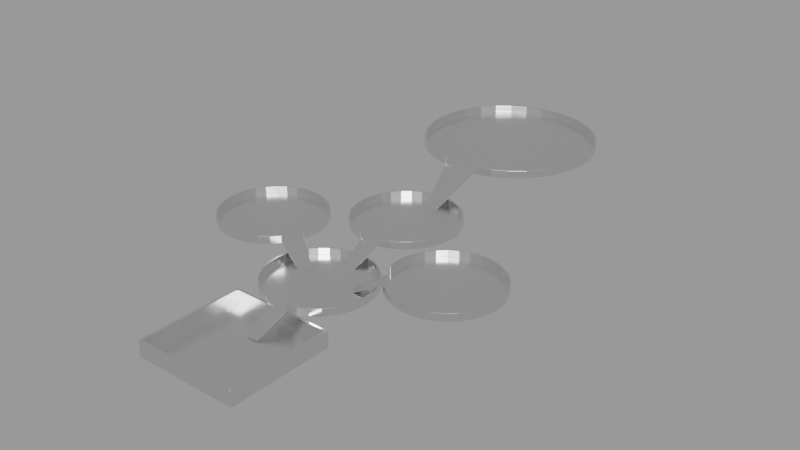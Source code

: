 # Source: demo.blend  (saved by Blender 3.6.11; exported with 4.5.12 LTS)
import bpy
from mathutils import Matrix  # noqa: F401  (used for matrix-valued properties, if any)

bpy.ops.wm.read_factory_settings(use_empty=True)
scene = bpy.context.scene
scene.name = 'Scene.002'

# ---- materials (node trees are filled in below, after node groups)
mat_material = bpy.data.materials.new('Material')
mat_material.use_transparent_shadow = False

# ---- material node trees
mat_material.use_nodes = True; mat_material.node_tree.nodes.clear()
_N = mat_material.node_tree.nodes; _L = mat_material.node_tree.links
n0 = _N.new('ShaderNodeBsdfPrincipled'); n0.name = 'Principled BSDF'; n0.location = (10, 300)
n0.distribution = 'GGX'
n0.subsurface_method = 'RANDOM_WALK_SKIN'
n0.inputs[1].default_value = 1.0
n0.inputs[2].default_value = 0.2414
n0.inputs[3].default_value = 1.45
n0.inputs[27].default_value = (0.0, 0.0, 0.0, 1.0)
n0.inputs[28].default_value = 1.0
n1 = _N.new('ShaderNodeOutputMaterial'); n1.name = 'Material Output'; n1.location = (300, 300)
_L.new(n0.outputs[0], n1.inputs[0])
n1.is_active_output = True

# ---- meshes
me_cylinder = bpy.data.meshes.new('Cylinder')
me_cylinder.from_pydata([(0.0, 1.0, -0.04303), (0.0, 1.0, 0.104), (0.1951, 0.9808, -0.04303), (0.1951, 0.9808, 0.104), (0.3827, 0.9239, -0.04303), (0.3827, 0.9239, 0.104), (0.5556, 0.8315, -0.04303), (0.5556, 0.8315, 0.104), (0.7071, 0.7071, -0.04303), (0.7071, 0.7071, 0.104), (0.8315, 0.5556, -0.04303), (0.8315, 0.5556, 0.104), (0.9239, 0.3827, -0.04303), (0.9239, 0.3827, 0.104), (0.9808, 0.1951, -0.04303), (0.9808, 0.1951, 0.104), (1.0, 0.0, -0.04303), (0.9808, -0.1951, -0.04303), (0.9808, -0.1951, 0.104), (0.9239, -0.3827, -0.04303), (0.9239, -0.3827, 0.104), (0.8315, -0.5556, -0.04303), (0.8315, -0.5556, 0.104), (0.7071, -0.7071, -0.04303), (0.7071, -0.7071, 0.104), (0.5556, -0.8315, -0.04303), (0.5556, -0.8315, 0.104), (0.3827, -0.9239, -0.04303), (0.3827, -0.9239, 0.104), (0.1951, -0.9808, -0.04303), (0.1951, -0.9808, 0.104), (0.0, -1.0, -0.04303), (0.0, -1.0, 0.104), (-0.1951, -0.9808, -0.04303), (-0.1951, -0.9808, 0.104), (-0.3827, -0.9239, -0.04303), (-0.3827, -0.9239, 0.104), (-0.5556, -0.8315, -0.04303), (-0.5556, -0.8315, 0.104), (-0.7071, -0.7071, -0.04303), (-0.7071, -0.7071, 0.104), (-0.8315, -0.5556, -0.04303), (-0.8315, -0.5556, 0.104), (-0.9239, -0.3827, -0.04303), (-0.9239, -0.3827, 0.104), (-0.9808, -0.1951, -0.04303), (-0.9808, -0.1951, 0.104), (-1.0, 0.0, -0.04303), (-1.0, 0.0, 0.104), (-0.9808, 0.1951, -0.04303), (-0.9808, 0.1951, 0.104), (-0.9239, 0.3827, -0.04303), (-0.9239, 0.3827, 0.104), (-0.8315, 0.5556, -0.04303), (-0.8315, 0.5556, 0.104), (-0.7071, 0.7071, -0.04303), (-0.7071, 0.7071, 0.104), (-0.5556, 0.8315, -0.04303), (-0.5556, 0.8315, 0.104), (-0.3827, 0.9239, -0.04303), (-0.3827, 0.9239, 0.104), (-0.1951, 0.9808, -0.04303), (-0.1951, 0.9808, 0.104), (0.1901, 0.9557, 0.104), (3.099e-10, 0.9744, 0.104), (0.3729, 0.9002, 0.104), (0.5413, 0.8102, 0.104), (0.689, 0.689, 0.104), (0.8102, 0.5413, 0.104), (0.9002, 0.3729, 0.104), (0.9557, 0.1901, 0.104), (0.9557, -0.1901, 0.104), (0.9002, -0.3729, 0.104), (0.8102, -0.5413, 0.104), (0.689, -0.689, 0.104), (0.5413, -0.8102, 0.104), (0.3729, -0.9002, 0.104), (0.1901, -0.9557, 0.104), (3.099e-10, -0.9744, 0.104), (-0.1901, -0.9557, 0.104), (-0.3729, -0.9002, 0.104), (-0.5413, -0.8102, 0.104), (-0.689, -0.689, 0.104), (-0.8102, -0.5413, 0.104), (-0.9002, -0.3729, 0.104), (-0.9557, -0.1901, 0.104), (-0.9744, 3.814e-10, 0.104), (-0.9557, 0.1901, 0.104), (-0.9002, 0.3729, 0.104), (-0.8102, 0.5413, 0.104), (-0.689, 0.689, 0.104), (-0.5413, 0.8102, 0.104), (-0.3729, 0.9002, 0.104), (-0.1901, 0.9557, 0.104), (0.1901, 0.9557, -0.02221), (3.099e-10, 0.9744, -0.02221), (0.3729, 0.9002, -0.02221), (0.5413, 0.8102, -0.02221), (0.689, 0.689, -0.02221), (0.8102, 0.5413, -0.02221), (0.9002, 0.3729, -0.02221), (0.9557, 0.1901, -0.02221), (0.9744, 3.814e-10, -0.02221), (0.9557, -0.1901, -0.02221), (0.9002, -0.3729, -0.02221), (0.8102, -0.5413, -0.02221), (0.689, -0.689, -0.02221), (0.5413, -0.8102, -0.02221), (0.3729, -0.9002, -0.02221), (0.1901, -0.9557, -0.02221), (3.099e-10, -0.9744, -0.02221), (-0.1901, -0.9557, -0.02221), (-0.3729, -0.9002, -0.02221), (-0.5413, -0.8102, -0.02221), (-0.689, -0.689, -0.02221), (-0.8102, -0.5413, -0.02221), (-0.9002, -0.3729, -0.02221), (-0.9557, -0.1901, -0.02221), (-0.9744, 3.814e-10, -0.02221), (-0.9557, 0.1901, -0.02221), (-0.9002, 0.3729, -0.02221), (-0.8102, 0.5413, -0.02221), (-0.689, 0.689, -0.02221), (-0.5413, 0.8102, -0.02221), (-0.3729, 0.9002, -0.02221), (-0.1901, 0.9557, -0.02221), (1.54, 0.1213, -0.3108), (1.549, 0.0, -0.3185), (1.54, -0.1213, -0.3108), (1.536, 0.1182, -0.2908), (1.545, 2.371e-10, -0.2983), (1.536, -0.1182, -0.2908)], [], [(0, 1, 3, 2), (2, 3, 5, 4), (4, 5, 7, 6), (6, 7, 9, 8), (8, 9, 11, 10), (10, 11, 13, 12), (12, 13, 15, 14), (17, 18, 20, 19), (19, 20, 22, 21), (21, 22, 24, 23), (23, 24, 26, 25), (25, 26, 28, 27), (27, 28, 30, 29), (29, 30, 32, 31), (31, 32, 34, 33), (33, 34, 36, 35), (35, 36, 38, 37), (37, 38, 40, 39), (39, 40, 42, 41), (41, 42, 44, 43), (43, 44, 46, 45), (45, 46, 48, 47), (47, 48, 50, 49), (49, 50, 52, 51), (51, 52, 54, 53), (53, 54, 56, 55), (55, 56, 58, 57), (57, 58, 60, 59), (9, 7, 66, 67), (59, 60, 62, 61), (61, 62, 1, 0), (0, 2, 4, 6, 8, 10, 12, 14, 16, 17, 19, 21, 23, 25, 27, 29, 31, 33, 35, 37, 39, 41, 43, 45, 47, 49, 51, 53, 55, 57, 59, 61), (26, 24, 74, 75), (44, 42, 83, 84), (62, 60, 92, 93), (36, 34, 79, 80), (54, 52, 88, 89), (11, 9, 67, 68), (28, 26, 75, 76), (46, 44, 84, 85), (3, 1, 64, 63), (1, 62, 93, 64), (20, 18, 71, 72), (38, 36, 80, 81), (56, 54, 89, 90), (13, 11, 68, 69), (30, 28, 76, 77), (48, 46, 85, 86), (5, 3, 63, 65), (22, 20, 72, 73), (40, 38, 81, 82), (58, 56, 90, 91), (15, 13, 69, 70), (32, 30, 77, 78), (50, 48, 86, 87), (7, 5, 65, 66), (24, 22, 73, 74), (42, 40, 82, 83), (60, 58, 91, 92), (34, 32, 78, 79), (52, 50, 87, 88), (94, 95, 125, 124, 123, 122, 121, 120, 119, 118, 117, 116, 115, 114, 113, 112, 111, 110, 109, 108, 107, 106, 105, 104, 103, 102, 101, 100, 99, 98, 97, 96), (85, 84, 116, 117), (72, 71, 103, 104), (86, 85, 117, 118), (73, 72, 104, 105), (87, 86, 118, 119), (74, 73, 105, 106), (88, 87, 119, 120), (75, 74, 106, 107), (89, 88, 120, 121), (76, 75, 107, 108), (63, 64, 95, 94), (90, 89, 121, 122), (77, 76, 108, 109), (65, 63, 94, 96), (91, 90, 122, 123), (78, 77, 109, 110), (66, 65, 96, 97), (92, 91, 123, 124), (79, 78, 110, 111), (67, 66, 97, 98), (93, 92, 124, 125), (80, 79, 111, 112), (68, 67, 98, 99), (64, 93, 125, 95), (81, 80, 112, 113), (69, 68, 99, 100), (82, 81, 113, 114), (70, 69, 100, 101), (83, 82, 114, 115), (84, 83, 115, 116), (15, 70, 101, 14), (18, 17, 103, 71), (17, 16, 127, 128), (126, 129, 130, 131, 128, 127), (14, 101, 129, 126), (102, 103, 131, 130), (16, 14, 126, 127), (103, 17, 128, 131), (101, 102, 130, 129)])
_uv = me_cylinder.uv_layers.new(name='UVMap')
_uv.uv.foreach_set('vector', [1.0, 0.5, 1.0, 1.0, 0.9688, 1.0, 0.9688, 0.5, 0.9688, 0.5, 0.9688, 1.0, 0.9375, 1.0, 0.9375, 0.5, 0.9375, 0.5, 0.9375, 1.0, 0.9062, 1.0, 0.9062, 0.5, 0.9062, 0.5, 0.9062, 1.0, 0.875, 1.0, 0.875, 0.5, 0.875, 0.5, 0.875, 1.0, 0.8438, 1.0, 0.8438, 0.5, 0.8438, 0.5, 0.8438, 1.0, 0.8125, 1.0, 0.8125, 0.5, 0.8125, 0.5, 0.8125, 1.0, 0.7812, 1.0, 0.7812, 0.5, 0.7188, 0.5, 0.7188, 1.0, 0.6875, 1.0, 0.6875, 0.5, 0.6875, 0.5, 0.6875, 1.0, 0.6562, 1.0, 0.6562, 0.5, 0.6562, 0.5, 0.6562, 1.0, 0.625, 1.0, 0.625, 0.5, 0.625, 0.5, 0.625, 1.0, 0.5938, 1.0, 0.5938, 0.5, 0.5938, 0.5, 0.5938, 1.0, 0.5625, 1.0, 0.5625, 0.5, 0.5625, 0.5, 0.5625, 1.0, 0.5312, 1.0, 0.5312, 0.5, 0.5312, 0.5, 0.5312, 1.0, 0.5, 1.0, 0.5, 0.5, 0.5, 0.5, 0.5, 1.0, 0.4688, 1.0, 0.4688, 0.5, 0.4688, 0.5, 0.4688, 1.0, 0.4375, 1.0, 0.4375, 0.5, 0.4375, 0.5, 0.4375, 1.0, 0.4062, 1.0, 0.4062, 0.5, 0.4062, 0.5, 0.4062, 1.0, 0.375, 1.0, 0.375, 0.5, 0.375, 0.5, 0.375, 1.0, 0.3438, 1.0, 0.3438, 0.5, 0.3438, 0.5, 0.3438, 1.0, 0.3125, 1.0, 0.3125, 0.5, 0.3125, 0.5, 0.3125, 1.0, 0.2812, 1.0, 0.2812, 0.5, 0.2812, 0.5, 0.2812, 1.0, 0.25, 1.0, 0.25, 0.5, 0.25, 0.5, 0.25, 1.0, 0.2188, 1.0, 0.2188, 0.5, 0.2188, 0.5, 0.2188, 1.0, 0.1875, 1.0, 0.1875, 0.5, 0.1875, 0.5, 0.1875, 1.0, 0.1562, 1.0, 0.1562, 0.5, 0.1562, 0.5, 0.1562, 1.0, 0.125, 1.0, 0.125, 0.5, 0.125, 0.5, 0.125, 1.0, 0.09375, 1.0, 0.09375, 0.5, 0.09375, 0.5, 0.09375, 1.0, 0.0625, 1.0, 0.0625, 0.5, 0.875, 1.0, 0.9062, 1.0, 0.9062, 1.0, 0.875, 1.0, 0.0625, 0.5, 0.0625, 1.0, 0.03125, 1.0, 0.03125, 0.5, 0.03125, 0.5, 0.03125, 1.0, 0.0, 1.0, 0.0, 0.5, 0.75, 0.49, 0.7968, 0.4854, 0.8418, 0.4717, 0.8833, 0.4496, 0.9197, 0.4197, 0.9496, 0.3833, 0.9717, 0.3418, 0.9854, 0.2968, 0.99, 0.25, 0.9854, 0.2032, 0.9717, 0.1582, 0.9496, 0.1167, 0.9197, 0.08029, 0.8833, 0.05045, 0.8418, 0.02827, 0.7968, 0.01461, 0.75, 0.01, 0.7032, 0.01461, 0.6582, 0.02827, 0.6167, 0.05045, 0.5803, 0.08029, 0.5504, 0.1167, 0.5283, 0.1582, 0.5146, 0.2032, 0.51, 0.25, 0.5146, 0.2968, 0.5283, 0.3418, 0.5504, 0.3833, 0.5803, 0.4197, 0.6167, 0.4496, 0.6582, 0.4717, 0.7032, 0.4854, 0.5938, 1.0, 0.625, 1.0, 0.625, 1.0, 0.5938, 1.0, 0.3125, 1.0, 0.3438, 1.0, 0.3438, 1.0, 0.3125, 1.0, 0.03125, 1.0, 0.0625, 1.0, 0.0625, 1.0, 0.03125, 1.0, 0.4375, 1.0, 0.4688, 1.0, 0.4688, 1.0, 0.4375, 1.0, 0.1562, 1.0, 0.1875, 1.0, 0.1875, 1.0, 0.1562, 1.0, 0.8438, 1.0, 0.875, 1.0, 0.875, 1.0, 0.8438, 1.0, 0.5625, 1.0, 0.5938, 1.0, 0.5938, 1.0, 0.5625, 1.0, 0.2812, 1.0, 0.3125, 1.0, 0.3125, 1.0, 0.2812, 1.0, 0.9688, 1.0, 1.0, 1.0, 1.0, 1.0, 0.9688, 1.0, 0.0, 1.0, 0.03125, 1.0, 0.03125, 1.0, 0.0, 1.0, 0.6875, 1.0, 0.7188, 1.0, 0.7188, 1.0, 0.6875, 1.0, 0.4062, 1.0, 0.4375, 1.0, 0.4375, 1.0, 0.4062, 1.0, 0.125, 1.0, 0.1562, 1.0, 0.1562, 1.0, 0.125, 1.0, 0.8125, 1.0, 0.8438, 1.0, 0.8438, 1.0, 0.8125, 1.0, 0.5312, 1.0, 0.5625, 1.0, 0.5625, 1.0, 0.5312, 1.0, 0.25, 1.0, 0.2812, 1.0, 0.2812, 1.0, 0.25, 1.0, 0.9375, 1.0, 0.9688, 1.0, 0.9688, 1.0, 0.9375, 1.0, 0.6562, 1.0, 0.6875, 1.0, 0.6875, 1.0, 0.6562, 1.0, 0.375, 1.0, 0.4062, 1.0, 0.4062, 1.0, 0.375, 1.0, 0.09375, 1.0, 0.125, 1.0, 0.125, 1.0, 0.09375, 1.0, 0.7812, 1.0, 0.8125, 1.0, 0.8125, 1.0, 0.7812, 1.0, 0.5, 1.0, 0.5312, 1.0, 0.5312, 1.0, 0.5, 1.0, 0.2188, 1.0, 0.25, 1.0, 0.25, 1.0, 0.2188, 1.0, 0.9062, 1.0, 0.9375, 1.0, 0.9375, 1.0, 0.9062, 1.0, 0.625, 1.0, 0.6562, 1.0, 0.6562, 1.0, 0.625, 1.0, 0.3438, 1.0, 0.375, 1.0, 0.375, 1.0, 0.3438, 1.0, 0.0625, 1.0, 0.09375, 1.0, 0.09375, 1.0, 0.0625, 1.0, 0.4688, 1.0, 0.5, 1.0, 0.5, 1.0, 0.4688, 1.0, 0.1875, 1.0, 0.2188, 1.0, 0.2188, 1.0, 0.1875, 1.0, 0.2968, 0.4854, 0.25, 0.49, 0.2032, 0.4854, 0.1582, 0.4717, 0.1167, 0.4496, 0.08029, 0.4197, 0.05045, 0.3833, 0.02827, 0.3418, 0.01461, 0.2968, 0.01, 0.25, 0.01461, 0.2032, 0.02827, 0.1582, 0.05045, 0.1167, 0.08029, 0.08029, 0.1167, 0.05045, 0.1582, 0.02827, 0.2032, 0.01461, 0.25, 0.01, 0.2968, 0.01461, 0.3418, 0.02827, 0.3833, 0.05045, 0.4197, 0.08029, 0.4496, 0.1167, 0.4717, 0.1582, 0.4854, 0.2032, 0.49, 0.25, 0.4854, 0.2968, 0.4717, 0.3418, 0.4496, 0.3833, 0.4197, 0.4197, 0.3833, 0.4496, 0.3418, 0.4717, 0.2812, 1.0, 0.3125, 1.0, 0.3125, 1.0, 0.2812, 1.0, 0.6875, 1.0, 0.7188, 1.0, 0.7188, 1.0, 0.6875, 1.0, 0.25, 1.0, 0.2812, 1.0, 0.2812, 1.0, 0.25, 1.0, 0.6562, 1.0, 0.6875, 1.0, 0.6875, 1.0, 0.6562, 1.0, 0.2188, 1.0, 0.25, 1.0, 0.25, 1.0, 0.2188, 1.0, 0.625, 1.0, 0.6562, 1.0, 0.6562, 1.0, 0.625, 1.0, 0.1875, 1.0, 0.2188, 1.0, 0.2188, 1.0, 0.1875, 1.0, 0.5938, 1.0, 0.625, 1.0, 0.625, 1.0, 0.5938, 1.0, 0.1562, 1.0, 0.1875, 1.0, 0.1875, 1.0, 0.1562, 1.0, 0.5625, 1.0, 0.5938, 1.0, 0.5938, 1.0, 0.5625, 1.0, 0.9688, 1.0, 1.0, 1.0, 1.0, 1.0, 0.9688, 1.0, 0.125, 1.0, 0.1562, 1.0, 0.1562, 1.0, 0.125, 1.0, 0.5312, 1.0, 0.5625, 1.0, 0.5625, 1.0, 0.5312, 1.0, 0.9375, 1.0, 0.9688, 1.0, 0.9688, 1.0, 0.9375, 1.0, 0.09375, 1.0, 0.125, 1.0, 0.125, 1.0, 0.09375, 1.0, 0.5, 1.0, 0.5312, 1.0, 0.5312, 1.0, 0.5, 1.0, 0.9062, 1.0, 0.9375, 1.0, 0.9375, 1.0, 0.9062, 1.0, 0.0625, 1.0, 0.09375, 1.0, 0.09375, 1.0, 0.0625, 1.0, 0.4688, 1.0, 0.5, 1.0, 0.5, 1.0, 0.4688, 1.0, 0.875, 1.0, 0.9062, 1.0, 0.9062, 1.0, 0.875, 1.0, 0.03125, 1.0, 0.0625, 1.0, 0.0625, 1.0, 0.03125, 1.0, 0.4375, 1.0, 0.4688, 1.0, 0.4688, 1.0, 0.4375, 1.0, 0.8438, 1.0, 0.875, 1.0, 0.875, 1.0, 0.8438, 1.0, 0.0, 1.0, 0.03125, 1.0, 0.03125, 1.0, 0.0, 1.0, 0.4062, 1.0, 0.4375, 1.0, 0.4375, 1.0, 0.4062, 1.0, 0.8125, 1.0, 0.8438, 1.0, 0.8438, 1.0, 0.8125, 1.0, 0.375, 1.0, 0.4062, 1.0, 0.4062, 1.0, 0.375, 1.0, 0.7812, 1.0, 0.8125, 1.0, 0.8125, 1.0, 0.7812, 1.0, 0.3438, 1.0, 0.375, 1.0, 0.375, 1.0, 0.3438, 1.0, 0.3125, 1.0, 0.3438, 1.0, 0.3438, 1.0, 0.3125, 1.0, 0.7812, 1.0, 0.7812, 1.0, 0.7812, 1.0, 0.7812, 0.5, 0.7188, 1.0, 0.7188, 0.5, 0.7188, 1.0, 0.7188, 1.0, 0.9854, 0.2032, 0.99, 0.25, 0.99, 0.25, 0.9854, 0.2032, 0.7812, 0.5, 0.7812, 1.0, 0.49, 0.25, 0.4854, 0.2032, 0.7188, 0.5, 0.99, 0.25, 0.7812, 0.5, 0.7812, 1.0, 0.7812, 1.0, 0.7812, 0.5, 0.49, 0.25, 0.4854, 0.2032, 0.4854, 0.2032, 0.49, 0.25, 0.99, 0.25, 0.9854, 0.2968, 0.9854, 0.2968, 0.99, 0.25, 0.7188, 1.0, 0.7188, 0.5, 0.7188, 0.5, 0.7188, 1.0, 0.4854, 0.2968, 0.49, 0.25, 0.49, 0.25, 0.4854, 0.2968])
me_cylinder.materials.append(mat_material)
me_cylinder.update()
me_cylinder_001 = bpy.data.meshes.new('Cylinder.001')
me_cylinder_001.from_pydata([(0.0, 1.0, -0.04303), (0.0, 1.0, 0.104), (0.1951, 0.9808, -0.04303), (0.1951, 0.9808, 0.104), (0.3827, 0.9239, -0.04303), (0.3827, 0.9239, 0.104), (0.5556, 0.8315, -0.04303), (0.5556, 0.8315, 0.104), (0.7071, 0.7071, -0.04303), (0.7071, 0.7071, 0.104), (0.8315, 0.5556, -0.04303), (0.8315, 0.5556, 0.104), (0.9239, 0.3827, -0.04303), (0.9239, 0.3827, 0.104), (0.9808, 0.1951, -0.04303), (0.9808, 0.1951, 0.104), (1.0, 0.0, -0.04303), (0.9808, -0.1951, -0.04303), (0.9808, -0.1951, 0.104), (0.9239, -0.3827, -0.04303), (0.9239, -0.3827, 0.104), (0.8315, -0.5556, -0.04303), (0.8315, -0.5556, 0.104), (0.7071, -0.7071, -0.04303), (0.7071, -0.7071, 0.104), (0.5556, -0.8315, -0.04303), (0.5556, -0.8315, 0.104), (0.3827, -0.9239, -0.04303), (0.3827, -0.9239, 0.104), (0.1951, -0.9808, -0.04303), (0.1951, -0.9808, 0.104), (0.0, -1.0, -0.04303), (0.0, -1.0, 0.104), (-0.1951, -0.9808, -0.04303), (-0.1951, -0.9808, 0.104), (-0.3827, -0.9239, -0.04303), (-0.3827, -0.9239, 0.104), (-0.5556, -0.8315, -0.04303), (-0.5556, -0.8315, 0.104), (-0.7071, -0.7071, -0.04303), (-0.7071, -0.7071, 0.104), (-0.8315, -0.5556, -0.04303), (-0.8315, -0.5556, 0.104), (-0.9239, -0.3827, -0.04303), (-0.9239, -0.3827, 0.104), (-0.9808, -0.1951, -0.04303), (-0.9808, -0.1951, 0.104), (-1.0, 0.0, -0.04303), (-1.0, 0.0, 0.104), (-0.9808, 0.1951, -0.04303), (-0.9808, 0.1951, 0.104), (-0.9239, 0.3827, -0.04303), (-0.9239, 0.3827, 0.104), (-0.8315, 0.5556, -0.04303), (-0.8315, 0.5556, 0.104), (-0.7071, 0.7071, -0.04303), (-0.7071, 0.7071, 0.104), (-0.5556, 0.8315, -0.04303), (-0.5556, 0.8315, 0.104), (-0.3827, 0.9239, -0.04303), (-0.3827, 0.9239, 0.104), (-0.1951, 0.9808, -0.04303), (-0.1951, 0.9808, 0.104), (0.1901, 0.9557, 0.104), (3.099e-10, 0.9744, 0.104), (0.3729, 0.9002, 0.104), (0.5413, 0.8102, 0.104), (0.689, 0.689, 0.104), (0.8102, 0.5413, 0.104), (0.9002, 0.3729, 0.104), (0.9557, 0.1901, 0.104), (0.9557, -0.1901, 0.104), (0.9002, -0.3729, 0.104), (0.8102, -0.5413, 0.104), (0.689, -0.689, 0.104), (0.5413, -0.8102, 0.104), (0.3729, -0.9002, 0.104), (0.1901, -0.9557, 0.104), (3.099e-10, -0.9744, 0.104), (-0.1901, -0.9557, 0.104), (-0.3729, -0.9002, 0.104), (-0.5413, -0.8102, 0.104), (-0.689, -0.689, 0.104), (-0.8102, -0.5413, 0.104), (-0.9002, -0.3729, 0.104), (-0.9557, -0.1901, 0.104), (-0.9744, 3.814e-10, 0.104), (-0.9557, 0.1901, 0.104), (-0.9002, 0.3729, 0.104), (-0.8102, 0.5413, 0.104), (-0.689, 0.689, 0.104), (-0.5413, 0.8102, 0.104), (-0.3729, 0.9002, 0.104), (-0.1901, 0.9557, 0.104), (0.1901, 0.9557, -0.02221), (3.099e-10, 0.9744, -0.02221), (0.3729, 0.9002, -0.02221), (0.5413, 0.8102, -0.02221), (0.689, 0.689, -0.02221), (0.8102, 0.5413, -0.02221), (0.9002, 0.3729, -0.02221), (0.9557, 0.1901, -0.02221), (0.9744, 3.814e-10, -0.02221), (0.9557, -0.1901, -0.02221), (0.9002, -0.3729, -0.02221), (0.8102, -0.5413, -0.02221), (0.689, -0.689, -0.02221), (0.5413, -0.8102, -0.02221), (0.3729, -0.9002, -0.02221), (0.1901, -0.9557, -0.02221), (3.099e-10, -0.9744, -0.02221), (-0.1901, -0.9557, -0.02221), (-0.3729, -0.9002, -0.02221), (-0.5413, -0.8102, -0.02221), (-0.689, -0.689, -0.02221), (-0.8102, -0.5413, -0.02221), (-0.9002, -0.3729, -0.02221), (-0.9557, -0.1901, -0.02221), (-0.9744, 3.814e-10, -0.02221), (-0.9557, 0.1901, -0.02221), (-0.9002, 0.3729, -0.02221), (-0.8102, 0.5413, -0.02221), (-0.689, 0.689, -0.02221), (-0.5413, 0.8102, -0.02221), (-0.3729, 0.9002, -0.02221), (-0.1901, 0.9557, -0.02221), (1.54, 0.1213, -0.3108), (1.549, 0.0, -0.3185), (1.54, -0.1213, -0.3108), (1.536, 0.1182, -0.2908), (1.545, 2.371e-10, -0.2983), (1.536, -0.1182, -0.2908)], [], [(0, 1, 3, 2), (2, 3, 5, 4), (4, 5, 7, 6), (6, 7, 9, 8), (8, 9, 11, 10), (10, 11, 13, 12), (12, 13, 15, 14), (17, 18, 20, 19), (19, 20, 22, 21), (21, 22, 24, 23), (23, 24, 26, 25), (25, 26, 28, 27), (27, 28, 30, 29), (29, 30, 32, 31), (31, 32, 34, 33), (33, 34, 36, 35), (35, 36, 38, 37), (37, 38, 40, 39), (39, 40, 42, 41), (41, 42, 44, 43), (43, 44, 46, 45), (45, 46, 48, 47), (47, 48, 50, 49), (49, 50, 52, 51), (51, 52, 54, 53), (53, 54, 56, 55), (55, 56, 58, 57), (57, 58, 60, 59), (9, 7, 66, 67), (59, 60, 62, 61), (61, 62, 1, 0), (0, 2, 4, 6, 8, 10, 12, 14, 16, 17, 19, 21, 23, 25, 27, 29, 31, 33, 35, 37, 39, 41, 43, 45, 47, 49, 51, 53, 55, 57, 59, 61), (26, 24, 74, 75), (44, 42, 83, 84), (62, 60, 92, 93), (36, 34, 79, 80), (54, 52, 88, 89), (11, 9, 67, 68), (28, 26, 75, 76), (46, 44, 84, 85), (3, 1, 64, 63), (1, 62, 93, 64), (20, 18, 71, 72), (38, 36, 80, 81), (56, 54, 89, 90), (13, 11, 68, 69), (30, 28, 76, 77), (48, 46, 85, 86), (5, 3, 63, 65), (22, 20, 72, 73), (40, 38, 81, 82), (58, 56, 90, 91), (15, 13, 69, 70), (32, 30, 77, 78), (50, 48, 86, 87), (7, 5, 65, 66), (24, 22, 73, 74), (42, 40, 82, 83), (60, 58, 91, 92), (34, 32, 78, 79), (52, 50, 87, 88), (94, 95, 125, 124, 123, 122, 121, 120, 119, 118, 117, 116, 115, 114, 113, 112, 111, 110, 109, 108, 107, 106, 105, 104, 103, 102, 101, 100, 99, 98, 97, 96), (85, 84, 116, 117), (72, 71, 103, 104), (86, 85, 117, 118), (73, 72, 104, 105), (87, 86, 118, 119), (74, 73, 105, 106), (88, 87, 119, 120), (75, 74, 106, 107), (89, 88, 120, 121), (76, 75, 107, 108), (63, 64, 95, 94), (90, 89, 121, 122), (77, 76, 108, 109), (65, 63, 94, 96), (91, 90, 122, 123), (78, 77, 109, 110), (66, 65, 96, 97), (92, 91, 123, 124), (79, 78, 110, 111), (67, 66, 97, 98), (93, 92, 124, 125), (80, 79, 111, 112), (68, 67, 98, 99), (64, 93, 125, 95), (81, 80, 112, 113), (69, 68, 99, 100), (82, 81, 113, 114), (70, 69, 100, 101), (83, 82, 114, 115), (84, 83, 115, 116), (15, 70, 101, 14), (18, 17, 103, 71), (17, 16, 127, 128), (126, 129, 130, 131, 128, 127), (14, 101, 129, 126), (102, 103, 131, 130), (16, 14, 126, 127), (103, 17, 128, 131), (101, 102, 130, 129)])
_uv = me_cylinder_001.uv_layers.new(name='UVMap')
_uv.uv.foreach_set('vector', [1.0, 0.5, 1.0, 1.0, 0.9688, 1.0, 0.9688, 0.5, 0.9688, 0.5, 0.9688, 1.0, 0.9375, 1.0, 0.9375, 0.5, 0.9375, 0.5, 0.9375, 1.0, 0.9062, 1.0, 0.9062, 0.5, 0.9062, 0.5, 0.9062, 1.0, 0.875, 1.0, 0.875, 0.5, 0.875, 0.5, 0.875, 1.0, 0.8438, 1.0, 0.8438, 0.5, 0.8438, 0.5, 0.8438, 1.0, 0.8125, 1.0, 0.8125, 0.5, 0.8125, 0.5, 0.8125, 1.0, 0.7812, 1.0, 0.7812, 0.5, 0.7188, 0.5, 0.7188, 1.0, 0.6875, 1.0, 0.6875, 0.5, 0.6875, 0.5, 0.6875, 1.0, 0.6562, 1.0, 0.6562, 0.5, 0.6562, 0.5, 0.6562, 1.0, 0.625, 1.0, 0.625, 0.5, 0.625, 0.5, 0.625, 1.0, 0.5938, 1.0, 0.5938, 0.5, 0.5938, 0.5, 0.5938, 1.0, 0.5625, 1.0, 0.5625, 0.5, 0.5625, 0.5, 0.5625, 1.0, 0.5312, 1.0, 0.5312, 0.5, 0.5312, 0.5, 0.5312, 1.0, 0.5, 1.0, 0.5, 0.5, 0.5, 0.5, 0.5, 1.0, 0.4688, 1.0, 0.4688, 0.5, 0.4688, 0.5, 0.4688, 1.0, 0.4375, 1.0, 0.4375, 0.5, 0.4375, 0.5, 0.4375, 1.0, 0.4062, 1.0, 0.4062, 0.5, 0.4062, 0.5, 0.4062, 1.0, 0.375, 1.0, 0.375, 0.5, 0.375, 0.5, 0.375, 1.0, 0.3438, 1.0, 0.3438, 0.5, 0.3438, 0.5, 0.3438, 1.0, 0.3125, 1.0, 0.3125, 0.5, 0.3125, 0.5, 0.3125, 1.0, 0.2812, 1.0, 0.2812, 0.5, 0.2812, 0.5, 0.2812, 1.0, 0.25, 1.0, 0.25, 0.5, 0.25, 0.5, 0.25, 1.0, 0.2188, 1.0, 0.2188, 0.5, 0.2188, 0.5, 0.2188, 1.0, 0.1875, 1.0, 0.1875, 0.5, 0.1875, 0.5, 0.1875, 1.0, 0.1562, 1.0, 0.1562, 0.5, 0.1562, 0.5, 0.1562, 1.0, 0.125, 1.0, 0.125, 0.5, 0.125, 0.5, 0.125, 1.0, 0.09375, 1.0, 0.09375, 0.5, 0.09375, 0.5, 0.09375, 1.0, 0.0625, 1.0, 0.0625, 0.5, 0.875, 1.0, 0.9062, 1.0, 0.9062, 1.0, 0.875, 1.0, 0.0625, 0.5, 0.0625, 1.0, 0.03125, 1.0, 0.03125, 0.5, 0.03125, 0.5, 0.03125, 1.0, 0.0, 1.0, 0.0, 0.5, 0.75, 0.49, 0.7968, 0.4854, 0.8418, 0.4717, 0.8833, 0.4496, 0.9197, 0.4197, 0.9496, 0.3833, 0.9717, 0.3418, 0.9854, 0.2968, 0.99, 0.25, 0.9854, 0.2032, 0.9717, 0.1582, 0.9496, 0.1167, 0.9197, 0.08029, 0.8833, 0.05045, 0.8418, 0.02827, 0.7968, 0.01461, 0.75, 0.01, 0.7032, 0.01461, 0.6582, 0.02827, 0.6167, 0.05045, 0.5803, 0.08029, 0.5504, 0.1167, 0.5283, 0.1582, 0.5146, 0.2032, 0.51, 0.25, 0.5146, 0.2968, 0.5283, 0.3418, 0.5504, 0.3833, 0.5803, 0.4197, 0.6167, 0.4496, 0.6582, 0.4717, 0.7032, 0.4854, 0.5938, 1.0, 0.625, 1.0, 0.625, 1.0, 0.5938, 1.0, 0.3125, 1.0, 0.3438, 1.0, 0.3438, 1.0, 0.3125, 1.0, 0.03125, 1.0, 0.0625, 1.0, 0.0625, 1.0, 0.03125, 1.0, 0.4375, 1.0, 0.4688, 1.0, 0.4688, 1.0, 0.4375, 1.0, 0.1562, 1.0, 0.1875, 1.0, 0.1875, 1.0, 0.1562, 1.0, 0.8438, 1.0, 0.875, 1.0, 0.875, 1.0, 0.8438, 1.0, 0.5625, 1.0, 0.5938, 1.0, 0.5938, 1.0, 0.5625, 1.0, 0.2812, 1.0, 0.3125, 1.0, 0.3125, 1.0, 0.2812, 1.0, 0.9688, 1.0, 1.0, 1.0, 1.0, 1.0, 0.9688, 1.0, 0.0, 1.0, 0.03125, 1.0, 0.03125, 1.0, 0.0, 1.0, 0.6875, 1.0, 0.7188, 1.0, 0.7188, 1.0, 0.6875, 1.0, 0.4062, 1.0, 0.4375, 1.0, 0.4375, 1.0, 0.4062, 1.0, 0.125, 1.0, 0.1562, 1.0, 0.1562, 1.0, 0.125, 1.0, 0.8125, 1.0, 0.8438, 1.0, 0.8438, 1.0, 0.8125, 1.0, 0.5312, 1.0, 0.5625, 1.0, 0.5625, 1.0, 0.5312, 1.0, 0.25, 1.0, 0.2812, 1.0, 0.2812, 1.0, 0.25, 1.0, 0.9375, 1.0, 0.9688, 1.0, 0.9688, 1.0, 0.9375, 1.0, 0.6562, 1.0, 0.6875, 1.0, 0.6875, 1.0, 0.6562, 1.0, 0.375, 1.0, 0.4062, 1.0, 0.4062, 1.0, 0.375, 1.0, 0.09375, 1.0, 0.125, 1.0, 0.125, 1.0, 0.09375, 1.0, 0.7812, 1.0, 0.8125, 1.0, 0.8125, 1.0, 0.7812, 1.0, 0.5, 1.0, 0.5312, 1.0, 0.5312, 1.0, 0.5, 1.0, 0.2188, 1.0, 0.25, 1.0, 0.25, 1.0, 0.2188, 1.0, 0.9062, 1.0, 0.9375, 1.0, 0.9375, 1.0, 0.9062, 1.0, 0.625, 1.0, 0.6562, 1.0, 0.6562, 1.0, 0.625, 1.0, 0.3438, 1.0, 0.375, 1.0, 0.375, 1.0, 0.3438, 1.0, 0.0625, 1.0, 0.09375, 1.0, 0.09375, 1.0, 0.0625, 1.0, 0.4688, 1.0, 0.5, 1.0, 0.5, 1.0, 0.4688, 1.0, 0.1875, 1.0, 0.2188, 1.0, 0.2188, 1.0, 0.1875, 1.0, 0.2968, 0.4854, 0.25, 0.49, 0.2032, 0.4854, 0.1582, 0.4717, 0.1167, 0.4496, 0.08029, 0.4197, 0.05045, 0.3833, 0.02827, 0.3418, 0.01461, 0.2968, 0.01, 0.25, 0.01461, 0.2032, 0.02827, 0.1582, 0.05045, 0.1167, 0.08029, 0.08029, 0.1167, 0.05045, 0.1582, 0.02827, 0.2032, 0.01461, 0.25, 0.01, 0.2968, 0.01461, 0.3418, 0.02827, 0.3833, 0.05045, 0.4197, 0.08029, 0.4496, 0.1167, 0.4717, 0.1582, 0.4854, 0.2032, 0.49, 0.25, 0.4854, 0.2968, 0.4717, 0.3418, 0.4496, 0.3833, 0.4197, 0.4197, 0.3833, 0.4496, 0.3418, 0.4717, 0.2812, 1.0, 0.3125, 1.0, 0.3125, 1.0, 0.2812, 1.0, 0.6875, 1.0, 0.7188, 1.0, 0.7188, 1.0, 0.6875, 1.0, 0.25, 1.0, 0.2812, 1.0, 0.2812, 1.0, 0.25, 1.0, 0.6562, 1.0, 0.6875, 1.0, 0.6875, 1.0, 0.6562, 1.0, 0.2188, 1.0, 0.25, 1.0, 0.25, 1.0, 0.2188, 1.0, 0.625, 1.0, 0.6562, 1.0, 0.6562, 1.0, 0.625, 1.0, 0.1875, 1.0, 0.2188, 1.0, 0.2188, 1.0, 0.1875, 1.0, 0.5938, 1.0, 0.625, 1.0, 0.625, 1.0, 0.5938, 1.0, 0.1562, 1.0, 0.1875, 1.0, 0.1875, 1.0, 0.1562, 1.0, 0.5625, 1.0, 0.5938, 1.0, 0.5938, 1.0, 0.5625, 1.0, 0.9688, 1.0, 1.0, 1.0, 1.0, 1.0, 0.9688, 1.0, 0.125, 1.0, 0.1562, 1.0, 0.1562, 1.0, 0.125, 1.0, 0.5312, 1.0, 0.5625, 1.0, 0.5625, 1.0, 0.5312, 1.0, 0.9375, 1.0, 0.9688, 1.0, 0.9688, 1.0, 0.9375, 1.0, 0.09375, 1.0, 0.125, 1.0, 0.125, 1.0, 0.09375, 1.0, 0.5, 1.0, 0.5312, 1.0, 0.5312, 1.0, 0.5, 1.0, 0.9062, 1.0, 0.9375, 1.0, 0.9375, 1.0, 0.9062, 1.0, 0.0625, 1.0, 0.09375, 1.0, 0.09375, 1.0, 0.0625, 1.0, 0.4688, 1.0, 0.5, 1.0, 0.5, 1.0, 0.4688, 1.0, 0.875, 1.0, 0.9062, 1.0, 0.9062, 1.0, 0.875, 1.0, 0.03125, 1.0, 0.0625, 1.0, 0.0625, 1.0, 0.03125, 1.0, 0.4375, 1.0, 0.4688, 1.0, 0.4688, 1.0, 0.4375, 1.0, 0.8438, 1.0, 0.875, 1.0, 0.875, 1.0, 0.8438, 1.0, 0.0, 1.0, 0.03125, 1.0, 0.03125, 1.0, 0.0, 1.0, 0.4062, 1.0, 0.4375, 1.0, 0.4375, 1.0, 0.4062, 1.0, 0.8125, 1.0, 0.8438, 1.0, 0.8438, 1.0, 0.8125, 1.0, 0.375, 1.0, 0.4062, 1.0, 0.4062, 1.0, 0.375, 1.0, 0.7812, 1.0, 0.8125, 1.0, 0.8125, 1.0, 0.7812, 1.0, 0.3438, 1.0, 0.375, 1.0, 0.375, 1.0, 0.3438, 1.0, 0.3125, 1.0, 0.3438, 1.0, 0.3438, 1.0, 0.3125, 1.0, 0.7812, 1.0, 0.7812, 1.0, 0.7812, 1.0, 0.7812, 0.5, 0.7188, 1.0, 0.7188, 0.5, 0.7188, 1.0, 0.7188, 1.0, 0.9854, 0.2032, 0.99, 0.25, 0.99, 0.25, 0.9854, 0.2032, 0.7812, 0.5, 0.7812, 1.0, 0.49, 0.25, 0.4854, 0.2032, 0.7188, 0.5, 0.99, 0.25, 0.7812, 0.5, 0.7812, 1.0, 0.7812, 1.0, 0.7812, 0.5, 0.49, 0.25, 0.4854, 0.2032, 0.4854, 0.2032, 0.49, 0.25, 0.99, 0.25, 0.9854, 0.2968, 0.9854, 0.2968, 0.99, 0.25, 0.7188, 1.0, 0.7188, 0.5, 0.7188, 0.5, 0.7188, 1.0, 0.4854, 0.2968, 0.49, 0.25, 0.49, 0.25, 0.4854, 0.2968])
me_cylinder_001.materials.append(mat_material)
me_cylinder_001.update()
me_cylinder_002 = bpy.data.meshes.new('Cylinder.002')
me_cylinder_002.from_pydata([(0.0, 1.0, -0.04303), (0.0, 1.0, 0.104), (0.1951, 0.9808, -0.04303), (0.1951, 0.9808, 0.104), (0.3827, 0.9239, -0.04303), (0.3827, 0.9239, 0.104), (0.5556, 0.8315, -0.04303), (0.5556, 0.8315, 0.104), (0.7071, 0.7071, -0.04303), (0.7071, 0.7071, 0.104), (0.8315, 0.5556, -0.04303), (0.8315, 0.5556, 0.104), (0.9239, 0.3827, -0.04303), (0.9239, 0.3827, 0.104), (0.9808, 0.1951, -0.04303), (0.9808, 0.1951, 0.104), (1.0, 0.0, -0.04303), (0.9808, -0.1951, -0.04303), (0.9808, -0.1951, 0.104), (0.9239, -0.3827, -0.04303), (0.9239, -0.3827, 0.104), (0.8315, -0.5556, -0.04303), (0.8315, -0.5556, 0.104), (0.7071, -0.7071, -0.04303), (0.7071, -0.7071, 0.104), (0.5556, -0.8315, -0.04303), (0.5556, -0.8315, 0.104), (0.3827, -0.9239, -0.04303), (0.3827, -0.9239, 0.104), (0.1951, -0.9808, -0.04303), (0.1951, -0.9808, 0.104), (0.0, -1.0, -0.04303), (0.0, -1.0, 0.104), (-0.1951, -0.9808, -0.04303), (-0.1951, -0.9808, 0.104), (-0.3827, -0.9239, -0.04303), (-0.3827, -0.9239, 0.104), (-0.5556, -0.8315, -0.04303), (-0.5556, -0.8315, 0.104), (-0.7071, -0.7071, -0.04303), (-0.7071, -0.7071, 0.104), (-0.8315, -0.5556, -0.04303), (-0.8315, -0.5556, 0.104), (-0.9239, -0.3827, -0.04303), (-0.9239, -0.3827, 0.104), (-0.9808, -0.1951, -0.04303), (-0.9808, -0.1951, 0.104), (-1.0, 0.0, -0.04303), (-1.0, 0.0, 0.104), (-0.9808, 0.1951, -0.04303), (-0.9808, 0.1951, 0.104), (-0.9239, 0.3827, -0.04303), (-0.9239, 0.3827, 0.104), (-0.8315, 0.5556, -0.04303), (-0.8315, 0.5556, 0.104), (-0.7071, 0.7071, -0.04303), (-0.7071, 0.7071, 0.104), (-0.5556, 0.8315, -0.04303), (-0.5556, 0.8315, 0.104), (-0.3827, 0.9239, -0.04303), (-0.3827, 0.9239, 0.104), (-0.1951, 0.9808, -0.04303), (-0.1951, 0.9808, 0.104), (0.1901, 0.9557, 0.104), (3.099e-10, 0.9744, 0.104), (0.3729, 0.9002, 0.104), (0.5413, 0.8102, 0.104), (0.689, 0.689, 0.104), (0.8102, 0.5413, 0.104), (0.9002, 0.3729, 0.104), (0.9557, 0.1901, 0.104), (0.9557, -0.1901, 0.104), (0.9002, -0.3729, 0.104), (0.8102, -0.5413, 0.104), (0.689, -0.689, 0.104), (0.5413, -0.8102, 0.104), (0.3729, -0.9002, 0.104), (0.1901, -0.9557, 0.104), (3.099e-10, -0.9744, 0.104), (-0.1901, -0.9557, 0.104), (-0.3729, -0.9002, 0.104), (-0.5413, -0.8102, 0.104), (-0.689, -0.689, 0.104), (-0.8102, -0.5413, 0.104), (-0.9002, -0.3729, 0.104), (-0.9557, -0.1901, 0.104), (-0.9744, 3.814e-10, 0.104), (-0.9557, 0.1901, 0.104), (-0.9002, 0.3729, 0.104), (-0.8102, 0.5413, 0.104), (-0.689, 0.689, 0.104), (-0.5413, 0.8102, 0.104), (-0.3729, 0.9002, 0.104), (-0.1901, 0.9557, 0.104), (0.1901, 0.9557, -0.02221), (3.099e-10, 0.9744, -0.02221), (0.3729, 0.9002, -0.02221), (0.5413, 0.8102, -0.02221), (0.689, 0.689, -0.02221), (0.8102, 0.5413, -0.02221), (0.9002, 0.3729, -0.02221), (0.9557, 0.1901, -0.02221), (0.9744, 3.814e-10, -0.02221), (0.9557, -0.1901, -0.02221), (0.9002, -0.3729, -0.02221), (0.8102, -0.5413, -0.02221), (0.689, -0.689, -0.02221), (0.5413, -0.8102, -0.02221), (0.3729, -0.9002, -0.02221), (0.1901, -0.9557, -0.02221), (3.099e-10, -0.9744, -0.02221), (-0.1901, -0.9557, -0.02221), (-0.3729, -0.9002, -0.02221), (-0.5413, -0.8102, -0.02221), (-0.689, -0.689, -0.02221), (-0.8102, -0.5413, -0.02221), (-0.9002, -0.3729, -0.02221), (-0.9557, -0.1901, -0.02221), (-0.9744, 3.814e-10, -0.02221), (-0.9557, 0.1901, -0.02221), (-0.9002, 0.3729, -0.02221), (-0.8102, 0.5413, -0.02221), (-0.689, 0.689, -0.02221), (-0.5413, 0.8102, -0.02221), (-0.3729, 0.9002, -0.02221), (-0.1901, 0.9557, -0.02221), (1.54, 0.1213, -0.3108), (1.549, 0.0, -0.3185), (1.54, -0.1213, -0.3108), (1.536, 0.1182, -0.2908), (1.545, 2.371e-10, -0.2983), (1.536, -0.1182, -0.2908)], [], [(0, 1, 3, 2), (2, 3, 5, 4), (4, 5, 7, 6), (6, 7, 9, 8), (8, 9, 11, 10), (10, 11, 13, 12), (12, 13, 15, 14), (17, 18, 20, 19), (19, 20, 22, 21), (21, 22, 24, 23), (23, 24, 26, 25), (25, 26, 28, 27), (27, 28, 30, 29), (29, 30, 32, 31), (31, 32, 34, 33), (33, 34, 36, 35), (35, 36, 38, 37), (37, 38, 40, 39), (39, 40, 42, 41), (41, 42, 44, 43), (43, 44, 46, 45), (45, 46, 48, 47), (47, 48, 50, 49), (49, 50, 52, 51), (51, 52, 54, 53), (53, 54, 56, 55), (55, 56, 58, 57), (57, 58, 60, 59), (9, 7, 66, 67), (59, 60, 62, 61), (61, 62, 1, 0), (0, 2, 4, 6, 8, 10, 12, 14, 16, 17, 19, 21, 23, 25, 27, 29, 31, 33, 35, 37, 39, 41, 43, 45, 47, 49, 51, 53, 55, 57, 59, 61), (26, 24, 74, 75), (44, 42, 83, 84), (62, 60, 92, 93), (36, 34, 79, 80), (54, 52, 88, 89), (11, 9, 67, 68), (28, 26, 75, 76), (46, 44, 84, 85), (3, 1, 64, 63), (1, 62, 93, 64), (20, 18, 71, 72), (38, 36, 80, 81), (56, 54, 89, 90), (13, 11, 68, 69), (30, 28, 76, 77), (48, 46, 85, 86), (5, 3, 63, 65), (22, 20, 72, 73), (40, 38, 81, 82), (58, 56, 90, 91), (15, 13, 69, 70), (32, 30, 77, 78), (50, 48, 86, 87), (7, 5, 65, 66), (24, 22, 73, 74), (42, 40, 82, 83), (60, 58, 91, 92), (34, 32, 78, 79), (52, 50, 87, 88), (94, 95, 125, 124, 123, 122, 121, 120, 119, 118, 117, 116, 115, 114, 113, 112, 111, 110, 109, 108, 107, 106, 105, 104, 103, 102, 101, 100, 99, 98, 97, 96), (85, 84, 116, 117), (72, 71, 103, 104), (86, 85, 117, 118), (73, 72, 104, 105), (87, 86, 118, 119), (74, 73, 105, 106), (88, 87, 119, 120), (75, 74, 106, 107), (89, 88, 120, 121), (76, 75, 107, 108), (63, 64, 95, 94), (90, 89, 121, 122), (77, 76, 108, 109), (65, 63, 94, 96), (91, 90, 122, 123), (78, 77, 109, 110), (66, 65, 96, 97), (92, 91, 123, 124), (79, 78, 110, 111), (67, 66, 97, 98), (93, 92, 124, 125), (80, 79, 111, 112), (68, 67, 98, 99), (64, 93, 125, 95), (81, 80, 112, 113), (69, 68, 99, 100), (82, 81, 113, 114), (70, 69, 100, 101), (83, 82, 114, 115), (84, 83, 115, 116), (15, 70, 101, 14), (18, 17, 103, 71), (17, 16, 127, 128), (126, 129, 130, 131, 128, 127), (14, 101, 129, 126), (102, 103, 131, 130), (16, 14, 126, 127), (103, 17, 128, 131), (101, 102, 130, 129)])
_uv = me_cylinder_002.uv_layers.new(name='UVMap')
_uv.uv.foreach_set('vector', [1.0, 0.5, 1.0, 1.0, 0.9688, 1.0, 0.9688, 0.5, 0.9688, 0.5, 0.9688, 1.0, 0.9375, 1.0, 0.9375, 0.5, 0.9375, 0.5, 0.9375, 1.0, 0.9062, 1.0, 0.9062, 0.5, 0.9062, 0.5, 0.9062, 1.0, 0.875, 1.0, 0.875, 0.5, 0.875, 0.5, 0.875, 1.0, 0.8438, 1.0, 0.8438, 0.5, 0.8438, 0.5, 0.8438, 1.0, 0.8125, 1.0, 0.8125, 0.5, 0.8125, 0.5, 0.8125, 1.0, 0.7812, 1.0, 0.7812, 0.5, 0.7188, 0.5, 0.7188, 1.0, 0.6875, 1.0, 0.6875, 0.5, 0.6875, 0.5, 0.6875, 1.0, 0.6562, 1.0, 0.6562, 0.5, 0.6562, 0.5, 0.6562, 1.0, 0.625, 1.0, 0.625, 0.5, 0.625, 0.5, 0.625, 1.0, 0.5938, 1.0, 0.5938, 0.5, 0.5938, 0.5, 0.5938, 1.0, 0.5625, 1.0, 0.5625, 0.5, 0.5625, 0.5, 0.5625, 1.0, 0.5312, 1.0, 0.5312, 0.5, 0.5312, 0.5, 0.5312, 1.0, 0.5, 1.0, 0.5, 0.5, 0.5, 0.5, 0.5, 1.0, 0.4688, 1.0, 0.4688, 0.5, 0.4688, 0.5, 0.4688, 1.0, 0.4375, 1.0, 0.4375, 0.5, 0.4375, 0.5, 0.4375, 1.0, 0.4062, 1.0, 0.4062, 0.5, 0.4062, 0.5, 0.4062, 1.0, 0.375, 1.0, 0.375, 0.5, 0.375, 0.5, 0.375, 1.0, 0.3438, 1.0, 0.3438, 0.5, 0.3438, 0.5, 0.3438, 1.0, 0.3125, 1.0, 0.3125, 0.5, 0.3125, 0.5, 0.3125, 1.0, 0.2812, 1.0, 0.2812, 0.5, 0.2812, 0.5, 0.2812, 1.0, 0.25, 1.0, 0.25, 0.5, 0.25, 0.5, 0.25, 1.0, 0.2188, 1.0, 0.2188, 0.5, 0.2188, 0.5, 0.2188, 1.0, 0.1875, 1.0, 0.1875, 0.5, 0.1875, 0.5, 0.1875, 1.0, 0.1562, 1.0, 0.1562, 0.5, 0.1562, 0.5, 0.1562, 1.0, 0.125, 1.0, 0.125, 0.5, 0.125, 0.5, 0.125, 1.0, 0.09375, 1.0, 0.09375, 0.5, 0.09375, 0.5, 0.09375, 1.0, 0.0625, 1.0, 0.0625, 0.5, 0.875, 1.0, 0.9062, 1.0, 0.9062, 1.0, 0.875, 1.0, 0.0625, 0.5, 0.0625, 1.0, 0.03125, 1.0, 0.03125, 0.5, 0.03125, 0.5, 0.03125, 1.0, 0.0, 1.0, 0.0, 0.5, 0.75, 0.49, 0.7968, 0.4854, 0.8418, 0.4717, 0.8833, 0.4496, 0.9197, 0.4197, 0.9496, 0.3833, 0.9717, 0.3418, 0.9854, 0.2968, 0.99, 0.25, 0.9854, 0.2032, 0.9717, 0.1582, 0.9496, 0.1167, 0.9197, 0.08029, 0.8833, 0.05045, 0.8418, 0.02827, 0.7968, 0.01461, 0.75, 0.01, 0.7032, 0.01461, 0.6582, 0.02827, 0.6167, 0.05045, 0.5803, 0.08029, 0.5504, 0.1167, 0.5283, 0.1582, 0.5146, 0.2032, 0.51, 0.25, 0.5146, 0.2968, 0.5283, 0.3418, 0.5504, 0.3833, 0.5803, 0.4197, 0.6167, 0.4496, 0.6582, 0.4717, 0.7032, 0.4854, 0.5938, 1.0, 0.625, 1.0, 0.625, 1.0, 0.5938, 1.0, 0.3125, 1.0, 0.3438, 1.0, 0.3438, 1.0, 0.3125, 1.0, 0.03125, 1.0, 0.0625, 1.0, 0.0625, 1.0, 0.03125, 1.0, 0.4375, 1.0, 0.4688, 1.0, 0.4688, 1.0, 0.4375, 1.0, 0.1562, 1.0, 0.1875, 1.0, 0.1875, 1.0, 0.1562, 1.0, 0.8438, 1.0, 0.875, 1.0, 0.875, 1.0, 0.8438, 1.0, 0.5625, 1.0, 0.5938, 1.0, 0.5938, 1.0, 0.5625, 1.0, 0.2812, 1.0, 0.3125, 1.0, 0.3125, 1.0, 0.2812, 1.0, 0.9688, 1.0, 1.0, 1.0, 1.0, 1.0, 0.9688, 1.0, 0.0, 1.0, 0.03125, 1.0, 0.03125, 1.0, 0.0, 1.0, 0.6875, 1.0, 0.7188, 1.0, 0.7188, 1.0, 0.6875, 1.0, 0.4062, 1.0, 0.4375, 1.0, 0.4375, 1.0, 0.4062, 1.0, 0.125, 1.0, 0.1562, 1.0, 0.1562, 1.0, 0.125, 1.0, 0.8125, 1.0, 0.8438, 1.0, 0.8438, 1.0, 0.8125, 1.0, 0.5312, 1.0, 0.5625, 1.0, 0.5625, 1.0, 0.5312, 1.0, 0.25, 1.0, 0.2812, 1.0, 0.2812, 1.0, 0.25, 1.0, 0.9375, 1.0, 0.9688, 1.0, 0.9688, 1.0, 0.9375, 1.0, 0.6562, 1.0, 0.6875, 1.0, 0.6875, 1.0, 0.6562, 1.0, 0.375, 1.0, 0.4062, 1.0, 0.4062, 1.0, 0.375, 1.0, 0.09375, 1.0, 0.125, 1.0, 0.125, 1.0, 0.09375, 1.0, 0.7812, 1.0, 0.8125, 1.0, 0.8125, 1.0, 0.7812, 1.0, 0.5, 1.0, 0.5312, 1.0, 0.5312, 1.0, 0.5, 1.0, 0.2188, 1.0, 0.25, 1.0, 0.25, 1.0, 0.2188, 1.0, 0.9062, 1.0, 0.9375, 1.0, 0.9375, 1.0, 0.9062, 1.0, 0.625, 1.0, 0.6562, 1.0, 0.6562, 1.0, 0.625, 1.0, 0.3438, 1.0, 0.375, 1.0, 0.375, 1.0, 0.3438, 1.0, 0.0625, 1.0, 0.09375, 1.0, 0.09375, 1.0, 0.0625, 1.0, 0.4688, 1.0, 0.5, 1.0, 0.5, 1.0, 0.4688, 1.0, 0.1875, 1.0, 0.2188, 1.0, 0.2188, 1.0, 0.1875, 1.0, 0.2968, 0.4854, 0.25, 0.49, 0.2032, 0.4854, 0.1582, 0.4717, 0.1167, 0.4496, 0.08029, 0.4197, 0.05045, 0.3833, 0.02827, 0.3418, 0.01461, 0.2968, 0.01, 0.25, 0.01461, 0.2032, 0.02827, 0.1582, 0.05045, 0.1167, 0.08029, 0.08029, 0.1167, 0.05045, 0.1582, 0.02827, 0.2032, 0.01461, 0.25, 0.01, 0.2968, 0.01461, 0.3418, 0.02827, 0.3833, 0.05045, 0.4197, 0.08029, 0.4496, 0.1167, 0.4717, 0.1582, 0.4854, 0.2032, 0.49, 0.25, 0.4854, 0.2968, 0.4717, 0.3418, 0.4496, 0.3833, 0.4197, 0.4197, 0.3833, 0.4496, 0.3418, 0.4717, 0.2812, 1.0, 0.3125, 1.0, 0.3125, 1.0, 0.2812, 1.0, 0.6875, 1.0, 0.7188, 1.0, 0.7188, 1.0, 0.6875, 1.0, 0.25, 1.0, 0.2812, 1.0, 0.2812, 1.0, 0.25, 1.0, 0.6562, 1.0, 0.6875, 1.0, 0.6875, 1.0, 0.6562, 1.0, 0.2188, 1.0, 0.25, 1.0, 0.25, 1.0, 0.2188, 1.0, 0.625, 1.0, 0.6562, 1.0, 0.6562, 1.0, 0.625, 1.0, 0.1875, 1.0, 0.2188, 1.0, 0.2188, 1.0, 0.1875, 1.0, 0.5938, 1.0, 0.625, 1.0, 0.625, 1.0, 0.5938, 1.0, 0.1562, 1.0, 0.1875, 1.0, 0.1875, 1.0, 0.1562, 1.0, 0.5625, 1.0, 0.5938, 1.0, 0.5938, 1.0, 0.5625, 1.0, 0.9688, 1.0, 1.0, 1.0, 1.0, 1.0, 0.9688, 1.0, 0.125, 1.0, 0.1562, 1.0, 0.1562, 1.0, 0.125, 1.0, 0.5312, 1.0, 0.5625, 1.0, 0.5625, 1.0, 0.5312, 1.0, 0.9375, 1.0, 0.9688, 1.0, 0.9688, 1.0, 0.9375, 1.0, 0.09375, 1.0, 0.125, 1.0, 0.125, 1.0, 0.09375, 1.0, 0.5, 1.0, 0.5312, 1.0, 0.5312, 1.0, 0.5, 1.0, 0.9062, 1.0, 0.9375, 1.0, 0.9375, 1.0, 0.9062, 1.0, 0.0625, 1.0, 0.09375, 1.0, 0.09375, 1.0, 0.0625, 1.0, 0.4688, 1.0, 0.5, 1.0, 0.5, 1.0, 0.4688, 1.0, 0.875, 1.0, 0.9062, 1.0, 0.9062, 1.0, 0.875, 1.0, 0.03125, 1.0, 0.0625, 1.0, 0.0625, 1.0, 0.03125, 1.0, 0.4375, 1.0, 0.4688, 1.0, 0.4688, 1.0, 0.4375, 1.0, 0.8438, 1.0, 0.875, 1.0, 0.875, 1.0, 0.8438, 1.0, 0.0, 1.0, 0.03125, 1.0, 0.03125, 1.0, 0.0, 1.0, 0.4062, 1.0, 0.4375, 1.0, 0.4375, 1.0, 0.4062, 1.0, 0.8125, 1.0, 0.8438, 1.0, 0.8438, 1.0, 0.8125, 1.0, 0.375, 1.0, 0.4062, 1.0, 0.4062, 1.0, 0.375, 1.0, 0.7812, 1.0, 0.8125, 1.0, 0.8125, 1.0, 0.7812, 1.0, 0.3438, 1.0, 0.375, 1.0, 0.375, 1.0, 0.3438, 1.0, 0.3125, 1.0, 0.3438, 1.0, 0.3438, 1.0, 0.3125, 1.0, 0.7812, 1.0, 0.7812, 1.0, 0.7812, 1.0, 0.7812, 0.5, 0.7188, 1.0, 0.7188, 0.5, 0.7188, 1.0, 0.7188, 1.0, 0.9854, 0.2032, 0.99, 0.25, 0.99, 0.25, 0.9854, 0.2032, 0.7812, 0.5, 0.7812, 1.0, 0.49, 0.25, 0.4854, 0.2032, 0.7188, 0.5, 0.99, 0.25, 0.7812, 0.5, 0.7812, 1.0, 0.7812, 1.0, 0.7812, 0.5, 0.49, 0.25, 0.4854, 0.2032, 0.4854, 0.2032, 0.49, 0.25, 0.99, 0.25, 0.9854, 0.2968, 0.9854, 0.2968, 0.99, 0.25, 0.7188, 1.0, 0.7188, 0.5, 0.7188, 0.5, 0.7188, 1.0, 0.4854, 0.2968, 0.49, 0.25, 0.49, 0.25, 0.4854, 0.2968])
me_cylinder_002.materials.append(mat_material)
me_cylinder_002.update()
me_cylinder_003 = bpy.data.meshes.new('Cylinder.003')
me_cylinder_003.from_pydata([(0.0, 1.0, -0.04303), (0.0, 1.0, 0.104), (0.1951, 0.9808, -0.04303), (0.1951, 0.9808, 0.104), (0.3827, 0.9239, -0.04303), (0.3827, 0.9239, 0.104), (0.5556, 0.8315, -0.04303), (0.5556, 0.8315, 0.104), (0.7071, 0.7071, -0.04303), (0.7071, 0.7071, 0.104), (0.8315, 0.5556, -0.04303), (0.8315, 0.5556, 0.104), (0.9239, 0.3827, -0.04303), (0.9239, 0.3827, 0.104), (0.9808, 0.1951, -0.04303), (0.9808, 0.1951, 0.104), (1.0, 0.0, -0.04303), (0.9808, -0.1951, -0.04303), (0.9808, -0.1951, 0.104), (0.9239, -0.3827, -0.04303), (0.9239, -0.3827, 0.104), (0.8315, -0.5556, -0.04303), (0.8315, -0.5556, 0.104), (0.7071, -0.7071, -0.04303), (0.7071, -0.7071, 0.104), (0.5556, -0.8315, -0.04303), (0.5556, -0.8315, 0.104), (0.3827, -0.9239, -0.04303), (0.3827, -0.9239, 0.104), (0.1951, -0.9808, -0.04303), (0.1951, -0.9808, 0.104), (0.0, -1.0, -0.04303), (0.0, -1.0, 0.104), (-0.1951, -0.9808, -0.04303), (-0.1951, -0.9808, 0.104), (-0.3827, -0.9239, -0.04303), (-0.3827, -0.9239, 0.104), (-0.5556, -0.8315, -0.04303), (-0.5556, -0.8315, 0.104), (-0.7071, -0.7071, -0.04303), (-0.7071, -0.7071, 0.104), (-0.8315, -0.5556, -0.04303), (-0.8315, -0.5556, 0.104), (-0.9239, -0.3827, -0.04303), (-0.9239, -0.3827, 0.104), (-0.9808, -0.1951, -0.04303), (-0.9808, -0.1951, 0.104), (-1.0, 0.0, -0.04303), (-1.0, 0.0, 0.104), (-0.9808, 0.1951, -0.04303), (-0.9808, 0.1951, 0.104), (-0.9239, 0.3827, -0.04303), (-0.9239, 0.3827, 0.104), (-0.8315, 0.5556, -0.04303), (-0.8315, 0.5556, 0.104), (-0.7071, 0.7071, -0.04303), (-0.7071, 0.7071, 0.104), (-0.5556, 0.8315, -0.04303), (-0.5556, 0.8315, 0.104), (-0.3827, 0.9239, -0.04303), (-0.3827, 0.9239, 0.104), (-0.1951, 0.9808, -0.04303), (-0.1951, 0.9808, 0.104), (0.1901, 0.9557, 0.104), (3.099e-10, 0.9744, 0.104), (0.3729, 0.9002, 0.104), (0.5413, 0.8102, 0.104), (0.689, 0.689, 0.104), (0.8102, 0.5413, 0.104), (0.9002, 0.3729, 0.104), (0.9557, 0.1901, 0.104), (0.9557, -0.1901, 0.104), (0.9002, -0.3729, 0.104), (0.8102, -0.5413, 0.104), (0.689, -0.689, 0.104), (0.5413, -0.8102, 0.104), (0.3729, -0.9002, 0.104), (0.1901, -0.9557, 0.104), (3.099e-10, -0.9744, 0.104), (-0.1901, -0.9557, 0.104), (-0.3729, -0.9002, 0.104), (-0.5413, -0.8102, 0.104), (-0.689, -0.689, 0.104), (-0.8102, -0.5413, 0.104), (-0.9002, -0.3729, 0.104), (-0.9557, -0.1901, 0.104), (-0.9744, 3.814e-10, 0.104), (-0.9557, 0.1901, 0.104), (-0.9002, 0.3729, 0.104), (-0.8102, 0.5413, 0.104), (-0.689, 0.689, 0.104), (-0.5413, 0.8102, 0.104), (-0.3729, 0.9002, 0.104), (-0.1901, 0.9557, 0.104), (0.1901, 0.9557, -0.02221), (3.099e-10, 0.9744, -0.02221), (0.3729, 0.9002, -0.02221), (0.5413, 0.8102, -0.02221), (0.689, 0.689, -0.02221), (0.8102, 0.5413, -0.02221), (0.9002, 0.3729, -0.02221), (0.9557, 0.1901, -0.02221), (0.9744, 3.814e-10, -0.02221), (0.9557, -0.1901, -0.02221), (0.9002, -0.3729, -0.02221), (0.8102, -0.5413, -0.02221), (0.689, -0.689, -0.02221), (0.5413, -0.8102, -0.02221), (0.3729, -0.9002, -0.02221), (0.1901, -0.9557, -0.02221), (3.099e-10, -0.9744, -0.02221), (-0.1901, -0.9557, -0.02221), (-0.3729, -0.9002, -0.02221), (-0.5413, -0.8102, -0.02221), (-0.689, -0.689, -0.02221), (-0.8102, -0.5413, -0.02221), (-0.9002, -0.3729, -0.02221), (-0.9557, -0.1901, -0.02221), (-0.9744, 3.814e-10, -0.02221), (-0.9557, 0.1901, -0.02221), (-0.9002, 0.3729, -0.02221), (-0.8102, 0.5413, -0.02221), (-0.689, 0.689, -0.02221), (-0.5413, 0.8102, -0.02221), (-0.3729, 0.9002, -0.02221), (-0.1901, 0.9557, -0.02221), (1.54, 0.1213, -0.3108), (1.549, 0.0, -0.3185), (1.54, -0.1213, -0.3108), (1.536, 0.1182, -0.2908), (1.545, 2.371e-10, -0.2983), (1.536, -0.1182, -0.2908)], [], [(0, 1, 3, 2), (2, 3, 5, 4), (4, 5, 7, 6), (6, 7, 9, 8), (8, 9, 11, 10), (10, 11, 13, 12), (12, 13, 15, 14), (17, 18, 20, 19), (19, 20, 22, 21), (21, 22, 24, 23), (23, 24, 26, 25), (25, 26, 28, 27), (27, 28, 30, 29), (29, 30, 32, 31), (31, 32, 34, 33), (33, 34, 36, 35), (35, 36, 38, 37), (37, 38, 40, 39), (39, 40, 42, 41), (41, 42, 44, 43), (43, 44, 46, 45), (45, 46, 48, 47), (47, 48, 50, 49), (49, 50, 52, 51), (51, 52, 54, 53), (53, 54, 56, 55), (55, 56, 58, 57), (57, 58, 60, 59), (9, 7, 66, 67), (59, 60, 62, 61), (61, 62, 1, 0), (0, 2, 4, 6, 8, 10, 12, 14, 16, 17, 19, 21, 23, 25, 27, 29, 31, 33, 35, 37, 39, 41, 43, 45, 47, 49, 51, 53, 55, 57, 59, 61), (26, 24, 74, 75), (44, 42, 83, 84), (62, 60, 92, 93), (36, 34, 79, 80), (54, 52, 88, 89), (11, 9, 67, 68), (28, 26, 75, 76), (46, 44, 84, 85), (3, 1, 64, 63), (1, 62, 93, 64), (20, 18, 71, 72), (38, 36, 80, 81), (56, 54, 89, 90), (13, 11, 68, 69), (30, 28, 76, 77), (48, 46, 85, 86), (5, 3, 63, 65), (22, 20, 72, 73), (40, 38, 81, 82), (58, 56, 90, 91), (15, 13, 69, 70), (32, 30, 77, 78), (50, 48, 86, 87), (7, 5, 65, 66), (24, 22, 73, 74), (42, 40, 82, 83), (60, 58, 91, 92), (34, 32, 78, 79), (52, 50, 87, 88), (94, 95, 125, 124, 123, 122, 121, 120, 119, 118, 117, 116, 115, 114, 113, 112, 111, 110, 109, 108, 107, 106, 105, 104, 103, 102, 101, 100, 99, 98, 97, 96), (85, 84, 116, 117), (72, 71, 103, 104), (86, 85, 117, 118), (73, 72, 104, 105), (87, 86, 118, 119), (74, 73, 105, 106), (88, 87, 119, 120), (75, 74, 106, 107), (89, 88, 120, 121), (76, 75, 107, 108), (63, 64, 95, 94), (90, 89, 121, 122), (77, 76, 108, 109), (65, 63, 94, 96), (91, 90, 122, 123), (78, 77, 109, 110), (66, 65, 96, 97), (92, 91, 123, 124), (79, 78, 110, 111), (67, 66, 97, 98), (93, 92, 124, 125), (80, 79, 111, 112), (68, 67, 98, 99), (64, 93, 125, 95), (81, 80, 112, 113), (69, 68, 99, 100), (82, 81, 113, 114), (70, 69, 100, 101), (83, 82, 114, 115), (84, 83, 115, 116), (15, 70, 101, 14), (18, 17, 103, 71), (17, 16, 127, 128), (126, 129, 130, 131, 128, 127), (14, 101, 129, 126), (102, 103, 131, 130), (16, 14, 126, 127), (103, 17, 128, 131), (101, 102, 130, 129)])
_uv = me_cylinder_003.uv_layers.new(name='UVMap')
_uv.uv.foreach_set('vector', [1.0, 0.5, 1.0, 1.0, 0.9688, 1.0, 0.9688, 0.5, 0.9688, 0.5, 0.9688, 1.0, 0.9375, 1.0, 0.9375, 0.5, 0.9375, 0.5, 0.9375, 1.0, 0.9062, 1.0, 0.9062, 0.5, 0.9062, 0.5, 0.9062, 1.0, 0.875, 1.0, 0.875, 0.5, 0.875, 0.5, 0.875, 1.0, 0.8438, 1.0, 0.8438, 0.5, 0.8438, 0.5, 0.8438, 1.0, 0.8125, 1.0, 0.8125, 0.5, 0.8125, 0.5, 0.8125, 1.0, 0.7812, 1.0, 0.7812, 0.5, 0.7188, 0.5, 0.7188, 1.0, 0.6875, 1.0, 0.6875, 0.5, 0.6875, 0.5, 0.6875, 1.0, 0.6562, 1.0, 0.6562, 0.5, 0.6562, 0.5, 0.6562, 1.0, 0.625, 1.0, 0.625, 0.5, 0.625, 0.5, 0.625, 1.0, 0.5938, 1.0, 0.5938, 0.5, 0.5938, 0.5, 0.5938, 1.0, 0.5625, 1.0, 0.5625, 0.5, 0.5625, 0.5, 0.5625, 1.0, 0.5312, 1.0, 0.5312, 0.5, 0.5312, 0.5, 0.5312, 1.0, 0.5, 1.0, 0.5, 0.5, 0.5, 0.5, 0.5, 1.0, 0.4688, 1.0, 0.4688, 0.5, 0.4688, 0.5, 0.4688, 1.0, 0.4375, 1.0, 0.4375, 0.5, 0.4375, 0.5, 0.4375, 1.0, 0.4062, 1.0, 0.4062, 0.5, 0.4062, 0.5, 0.4062, 1.0, 0.375, 1.0, 0.375, 0.5, 0.375, 0.5, 0.375, 1.0, 0.3438, 1.0, 0.3438, 0.5, 0.3438, 0.5, 0.3438, 1.0, 0.3125, 1.0, 0.3125, 0.5, 0.3125, 0.5, 0.3125, 1.0, 0.2812, 1.0, 0.2812, 0.5, 0.2812, 0.5, 0.2812, 1.0, 0.25, 1.0, 0.25, 0.5, 0.25, 0.5, 0.25, 1.0, 0.2188, 1.0, 0.2188, 0.5, 0.2188, 0.5, 0.2188, 1.0, 0.1875, 1.0, 0.1875, 0.5, 0.1875, 0.5, 0.1875, 1.0, 0.1562, 1.0, 0.1562, 0.5, 0.1562, 0.5, 0.1562, 1.0, 0.125, 1.0, 0.125, 0.5, 0.125, 0.5, 0.125, 1.0, 0.09375, 1.0, 0.09375, 0.5, 0.09375, 0.5, 0.09375, 1.0, 0.0625, 1.0, 0.0625, 0.5, 0.875, 1.0, 0.9062, 1.0, 0.9062, 1.0, 0.875, 1.0, 0.0625, 0.5, 0.0625, 1.0, 0.03125, 1.0, 0.03125, 0.5, 0.03125, 0.5, 0.03125, 1.0, 0.0, 1.0, 0.0, 0.5, 0.75, 0.49, 0.7968, 0.4854, 0.8418, 0.4717, 0.8833, 0.4496, 0.9197, 0.4197, 0.9496, 0.3833, 0.9717, 0.3418, 0.9854, 0.2968, 0.99, 0.25, 0.9854, 0.2032, 0.9717, 0.1582, 0.9496, 0.1167, 0.9197, 0.08029, 0.8833, 0.05045, 0.8418, 0.02827, 0.7968, 0.01461, 0.75, 0.01, 0.7032, 0.01461, 0.6582, 0.02827, 0.6167, 0.05045, 0.5803, 0.08029, 0.5504, 0.1167, 0.5283, 0.1582, 0.5146, 0.2032, 0.51, 0.25, 0.5146, 0.2968, 0.5283, 0.3418, 0.5504, 0.3833, 0.5803, 0.4197, 0.6167, 0.4496, 0.6582, 0.4717, 0.7032, 0.4854, 0.5938, 1.0, 0.625, 1.0, 0.625, 1.0, 0.5938, 1.0, 0.3125, 1.0, 0.3438, 1.0, 0.3438, 1.0, 0.3125, 1.0, 0.03125, 1.0, 0.0625, 1.0, 0.0625, 1.0, 0.03125, 1.0, 0.4375, 1.0, 0.4688, 1.0, 0.4688, 1.0, 0.4375, 1.0, 0.1562, 1.0, 0.1875, 1.0, 0.1875, 1.0, 0.1562, 1.0, 0.8438, 1.0, 0.875, 1.0, 0.875, 1.0, 0.8438, 1.0, 0.5625, 1.0, 0.5938, 1.0, 0.5938, 1.0, 0.5625, 1.0, 0.2812, 1.0, 0.3125, 1.0, 0.3125, 1.0, 0.2812, 1.0, 0.9688, 1.0, 1.0, 1.0, 1.0, 1.0, 0.9688, 1.0, 0.0, 1.0, 0.03125, 1.0, 0.03125, 1.0, 0.0, 1.0, 0.6875, 1.0, 0.7188, 1.0, 0.7188, 1.0, 0.6875, 1.0, 0.4062, 1.0, 0.4375, 1.0, 0.4375, 1.0, 0.4062, 1.0, 0.125, 1.0, 0.1562, 1.0, 0.1562, 1.0, 0.125, 1.0, 0.8125, 1.0, 0.8438, 1.0, 0.8438, 1.0, 0.8125, 1.0, 0.5312, 1.0, 0.5625, 1.0, 0.5625, 1.0, 0.5312, 1.0, 0.25, 1.0, 0.2812, 1.0, 0.2812, 1.0, 0.25, 1.0, 0.9375, 1.0, 0.9688, 1.0, 0.9688, 1.0, 0.9375, 1.0, 0.6562, 1.0, 0.6875, 1.0, 0.6875, 1.0, 0.6562, 1.0, 0.375, 1.0, 0.4062, 1.0, 0.4062, 1.0, 0.375, 1.0, 0.09375, 1.0, 0.125, 1.0, 0.125, 1.0, 0.09375, 1.0, 0.7812, 1.0, 0.8125, 1.0, 0.8125, 1.0, 0.7812, 1.0, 0.5, 1.0, 0.5312, 1.0, 0.5312, 1.0, 0.5, 1.0, 0.2188, 1.0, 0.25, 1.0, 0.25, 1.0, 0.2188, 1.0, 0.9062, 1.0, 0.9375, 1.0, 0.9375, 1.0, 0.9062, 1.0, 0.625, 1.0, 0.6562, 1.0, 0.6562, 1.0, 0.625, 1.0, 0.3438, 1.0, 0.375, 1.0, 0.375, 1.0, 0.3438, 1.0, 0.0625, 1.0, 0.09375, 1.0, 0.09375, 1.0, 0.0625, 1.0, 0.4688, 1.0, 0.5, 1.0, 0.5, 1.0, 0.4688, 1.0, 0.1875, 1.0, 0.2188, 1.0, 0.2188, 1.0, 0.1875, 1.0, 0.2968, 0.4854, 0.25, 0.49, 0.2032, 0.4854, 0.1582, 0.4717, 0.1167, 0.4496, 0.08029, 0.4197, 0.05045, 0.3833, 0.02827, 0.3418, 0.01461, 0.2968, 0.01, 0.25, 0.01461, 0.2032, 0.02827, 0.1582, 0.05045, 0.1167, 0.08029, 0.08029, 0.1167, 0.05045, 0.1582, 0.02827, 0.2032, 0.01461, 0.25, 0.01, 0.2968, 0.01461, 0.3418, 0.02827, 0.3833, 0.05045, 0.4197, 0.08029, 0.4496, 0.1167, 0.4717, 0.1582, 0.4854, 0.2032, 0.49, 0.25, 0.4854, 0.2968, 0.4717, 0.3418, 0.4496, 0.3833, 0.4197, 0.4197, 0.3833, 0.4496, 0.3418, 0.4717, 0.2812, 1.0, 0.3125, 1.0, 0.3125, 1.0, 0.2812, 1.0, 0.6875, 1.0, 0.7188, 1.0, 0.7188, 1.0, 0.6875, 1.0, 0.25, 1.0, 0.2812, 1.0, 0.2812, 1.0, 0.25, 1.0, 0.6562, 1.0, 0.6875, 1.0, 0.6875, 1.0, 0.6562, 1.0, 0.2188, 1.0, 0.25, 1.0, 0.25, 1.0, 0.2188, 1.0, 0.625, 1.0, 0.6562, 1.0, 0.6562, 1.0, 0.625, 1.0, 0.1875, 1.0, 0.2188, 1.0, 0.2188, 1.0, 0.1875, 1.0, 0.5938, 1.0, 0.625, 1.0, 0.625, 1.0, 0.5938, 1.0, 0.1562, 1.0, 0.1875, 1.0, 0.1875, 1.0, 0.1562, 1.0, 0.5625, 1.0, 0.5938, 1.0, 0.5938, 1.0, 0.5625, 1.0, 0.9688, 1.0, 1.0, 1.0, 1.0, 1.0, 0.9688, 1.0, 0.125, 1.0, 0.1562, 1.0, 0.1562, 1.0, 0.125, 1.0, 0.5312, 1.0, 0.5625, 1.0, 0.5625, 1.0, 0.5312, 1.0, 0.9375, 1.0, 0.9688, 1.0, 0.9688, 1.0, 0.9375, 1.0, 0.09375, 1.0, 0.125, 1.0, 0.125, 1.0, 0.09375, 1.0, 0.5, 1.0, 0.5312, 1.0, 0.5312, 1.0, 0.5, 1.0, 0.9062, 1.0, 0.9375, 1.0, 0.9375, 1.0, 0.9062, 1.0, 0.0625, 1.0, 0.09375, 1.0, 0.09375, 1.0, 0.0625, 1.0, 0.4688, 1.0, 0.5, 1.0, 0.5, 1.0, 0.4688, 1.0, 0.875, 1.0, 0.9062, 1.0, 0.9062, 1.0, 0.875, 1.0, 0.03125, 1.0, 0.0625, 1.0, 0.0625, 1.0, 0.03125, 1.0, 0.4375, 1.0, 0.4688, 1.0, 0.4688, 1.0, 0.4375, 1.0, 0.8438, 1.0, 0.875, 1.0, 0.875, 1.0, 0.8438, 1.0, 0.0, 1.0, 0.03125, 1.0, 0.03125, 1.0, 0.0, 1.0, 0.4062, 1.0, 0.4375, 1.0, 0.4375, 1.0, 0.4062, 1.0, 0.8125, 1.0, 0.8438, 1.0, 0.8438, 1.0, 0.8125, 1.0, 0.375, 1.0, 0.4062, 1.0, 0.4062, 1.0, 0.375, 1.0, 0.7812, 1.0, 0.8125, 1.0, 0.8125, 1.0, 0.7812, 1.0, 0.3438, 1.0, 0.375, 1.0, 0.375, 1.0, 0.3438, 1.0, 0.3125, 1.0, 0.3438, 1.0, 0.3438, 1.0, 0.3125, 1.0, 0.7812, 1.0, 0.7812, 1.0, 0.7812, 1.0, 0.7812, 0.5, 0.7188, 1.0, 0.7188, 0.5, 0.7188, 1.0, 0.7188, 1.0, 0.9854, 0.2032, 0.99, 0.25, 0.99, 0.25, 0.9854, 0.2032, 0.7812, 0.5, 0.7812, 1.0, 0.49, 0.25, 0.4854, 0.2032, 0.7188, 0.5, 0.99, 0.25, 0.7812, 0.5, 0.7812, 1.0, 0.7812, 1.0, 0.7812, 0.5, 0.49, 0.25, 0.4854, 0.2032, 0.4854, 0.2032, 0.49, 0.25, 0.99, 0.25, 0.9854, 0.2968, 0.9854, 0.2968, 0.99, 0.25, 0.7188, 1.0, 0.7188, 0.5, 0.7188, 0.5, 0.7188, 1.0, 0.4854, 0.2968, 0.49, 0.25, 0.49, 0.25, 0.4854, 0.2968])
me_cylinder_003.materials.append(mat_material)
me_cylinder_003.update()
me_cylinder_004 = bpy.data.meshes.new('Cylinder.004')
me_cylinder_004.from_pydata([(-0.917, 1.634, 0.1841), (-0.917, 1.634, 0.3311), (-0.5984, 1.602, 0.1841), (-0.5984, 1.602, 0.3311), (-0.292, 1.509, 0.1841), (-0.292, 1.509, 0.3311), (-0.009673, 1.358, 0.1841), (-0.009673, 1.358, 0.3311), (0.2378, 1.155, 0.1841), (0.2378, 1.155, 0.3311), (0.4409, 0.9077, 0.1841), (0.4409, 0.9077, 0.3311), (0.5918, 0.6254, 0.1841), (0.5918, 0.6254, 0.3311), (0.6848, 0.319, 0.1841), (0.6848, 0.319, 0.3311), (0.7161, 0.0004269, 0.1841), (0.6848, -0.3182, 0.1841), (0.6848, -0.3182, 0.3311), (0.5918, -0.6245, 0.1841), (0.5918, -0.6245, 0.3311), (0.4409, -0.9069, 0.1841), (0.4409, -0.9069, 0.3311), (0.2378, -1.154, 0.1841), (0.2378, -1.154, 0.3311), (-0.009673, -1.357, 0.1841), (-0.009673, -1.357, 0.3311), (-0.292, -1.508, 0.1841), (-0.292, -1.508, 0.3311), (-0.5984, -1.601, 0.1841), (-0.5984, -1.601, 0.3311), (-0.917, -1.633, 0.1841), (-0.917, -1.633, 0.3311), (-1.236, -1.601, 0.1841), (-1.236, -1.601, 0.3311), (-1.542, -1.508, 0.1841), (-1.542, -1.508, 0.3311), (-1.824, -1.357, 0.1841), (-1.824, -1.357, 0.3311), (-2.072, -1.154, 0.1841), (-2.072, -1.154, 0.3311), (-2.275, -0.9069, 0.1841), (-2.275, -0.9069, 0.3311), (-2.426, -0.6245, 0.1841), (-2.426, -0.6245, 0.3311), (-2.519, -0.3182, 0.1841), (-2.519, -0.3182, 0.3311), (-2.55, 0.0004269, 0.1841), (-2.55, 0.0004269, 0.3311), (-2.519, 0.319, 0.1841), (-2.519, 0.319, 0.3311), (-2.426, 0.6254, 0.1841), (-2.426, 0.6254, 0.3311), (-2.275, 0.9077, 0.1841), (-2.275, 0.9077, 0.3311), (-2.072, 1.155, 0.1841), (-2.072, 1.155, 0.3311), (-1.824, 1.358, 0.1841), (-1.824, 1.358, 0.3311), (-1.542, 1.509, 0.1841), (-1.542, 1.509, 0.3311), (-1.236, 1.602, 0.1841), (-1.236, 1.602, 0.3311), (-0.6065, 1.561, 0.3311), (-0.917, 1.592, 0.3311), (-0.308, 1.471, 0.3311), (-0.0329, 1.324, 0.3311), (0.2082, 1.126, 0.3311), (0.4061, 0.8845, 0.3311), (0.5532, 0.6094, 0.3311), (0.6438, 0.3109, 0.3311), (0.6438, -0.31, 0.3311), (0.5532, -0.6085, 0.3311), (0.4061, -0.8837, 0.3311), (0.2082, -1.125, 0.3311), (-0.0329, -1.323, 0.3311), (-0.308, -1.47, 0.3311), (-0.6065, -1.56, 0.3311), (-0.917, -1.591, 0.3311), (-1.227, -1.56, 0.3311), (-1.526, -1.47, 0.3311), (-1.801, -1.323, 0.3311), (-2.042, -1.125, 0.3311), (-2.24, -0.8837, 0.3311), (-2.387, -0.6085, 0.3311), (-2.478, -0.31, 0.3311), (-2.508, 0.0004269, 0.3311), (-2.478, 0.3109, 0.3311), (-2.387, 0.6094, 0.3311), (-2.24, 0.8845, 0.3311), (-2.042, 1.126, 0.3311), (-1.801, 1.324, 0.3311), (-1.526, 1.471, 0.3311), (-1.227, 1.561, 0.3311), (-0.6065, 1.561, 0.2049), (-0.917, 1.592, 0.2049), (-0.308, 1.471, 0.2049), (-0.0329, 1.324, 0.2049), (0.2082, 1.126, 0.2049), (0.4061, 0.8845, 0.2049), (0.5532, 0.6094, 0.2049), (0.6438, 0.3109, 0.2049), (0.6743, 0.0004269, 0.2049), (0.6438, -0.31, 0.2049), (0.5532, -0.6085, 0.2049), (0.4061, -0.8837, 0.2049), (0.2082, -1.125, 0.2049), (-0.0329, -1.323, 0.2049), (-0.308, -1.47, 0.2049), (-0.6065, -1.56, 0.2049), (-0.917, -1.591, 0.2049), (-1.227, -1.56, 0.2049), (-1.526, -1.47, 0.2049), (-1.801, -1.323, 0.2049), (-2.042, -1.125, 0.2049), (-2.24, -0.8837, 0.2049), (-2.387, -0.6085, 0.2049), (-2.478, -0.31, 0.2049), (-2.508, 0.0004269, 0.2049), (-2.478, 0.3109, 0.2049), (-2.387, 0.6094, 0.2049), (-2.24, 0.8845, 0.2049), (-2.042, 1.126, 0.2049), (-1.801, 1.324, 0.2049), (-1.526, 1.471, 0.2049), (-1.227, 1.561, 0.2049), (1.54, 0.1213, -0.3108), (1.549, 0.0, -0.3185), (1.54, -0.1213, -0.3108), (1.536, 0.1182, -0.2908), (1.545, 2.371e-10, -0.2983), (1.536, -0.1182, -0.2908)], [], [(0, 1, 3, 2), (2, 3, 5, 4), (4, 5, 7, 6), (6, 7, 9, 8), (8, 9, 11, 10), (10, 11, 13, 12), (12, 13, 15, 14), (17, 18, 20, 19), (19, 20, 22, 21), (21, 22, 24, 23), (23, 24, 26, 25), (25, 26, 28, 27), (27, 28, 30, 29), (29, 30, 32, 31), (31, 32, 34, 33), (33, 34, 36, 35), (35, 36, 38, 37), (37, 38, 40, 39), (39, 40, 42, 41), (41, 42, 44, 43), (43, 44, 46, 45), (45, 46, 48, 47), (47, 48, 50, 49), (49, 50, 52, 51), (51, 52, 54, 53), (53, 54, 56, 55), (55, 56, 58, 57), (57, 58, 60, 59), (9, 7, 66, 67), (59, 60, 62, 61), (61, 62, 1, 0), (0, 2, 4, 6, 8, 10, 12, 14, 16, 17, 19, 21, 23, 25, 27, 29, 31, 33, 35, 37, 39, 41, 43, 45, 47, 49, 51, 53, 55, 57, 59, 61), (26, 24, 74, 75), (44, 42, 83, 84), (62, 60, 92, 93), (36, 34, 79, 80), (54, 52, 88, 89), (11, 9, 67, 68), (28, 26, 75, 76), (46, 44, 84, 85), (3, 1, 64, 63), (1, 62, 93, 64), (20, 18, 71, 72), (38, 36, 80, 81), (56, 54, 89, 90), (13, 11, 68, 69), (30, 28, 76, 77), (48, 46, 85, 86), (5, 3, 63, 65), (22, 20, 72, 73), (40, 38, 81, 82), (58, 56, 90, 91), (15, 13, 69, 70), (32, 30, 77, 78), (50, 48, 86, 87), (7, 5, 65, 66), (24, 22, 73, 74), (42, 40, 82, 83), (60, 58, 91, 92), (34, 32, 78, 79), (52, 50, 87, 88), (94, 95, 125, 124, 123, 122, 121, 120, 119, 118, 117, 116, 115, 114, 113, 112, 111, 110, 109, 108, 107, 106, 105, 104, 103, 102, 101, 100, 99, 98, 97, 96), (85, 84, 116, 117), (72, 71, 103, 104), (86, 85, 117, 118), (73, 72, 104, 105), (87, 86, 118, 119), (74, 73, 105, 106), (88, 87, 119, 120), (75, 74, 106, 107), (89, 88, 120, 121), (76, 75, 107, 108), (63, 64, 95, 94), (90, 89, 121, 122), (77, 76, 108, 109), (65, 63, 94, 96), (91, 90, 122, 123), (78, 77, 109, 110), (66, 65, 96, 97), (92, 91, 123, 124), (79, 78, 110, 111), (67, 66, 97, 98), (93, 92, 124, 125), (80, 79, 111, 112), (68, 67, 98, 99), (64, 93, 125, 95), (81, 80, 112, 113), (69, 68, 99, 100), (82, 81, 113, 114), (70, 69, 100, 101), (83, 82, 114, 115), (84, 83, 115, 116), (15, 70, 101, 14), (18, 17, 103, 71), (17, 16, 127, 128), (126, 129, 130, 131, 128, 127), (14, 101, 129, 126), (102, 103, 131, 130), (16, 14, 126, 127), (103, 17, 128, 131), (101, 102, 130, 129)])
_uv = me_cylinder_004.uv_layers.new(name='UVMap')
_uv.uv.foreach_set('vector', [1.0, 0.5, 1.0, 1.0, 0.9688, 1.0, 0.9688, 0.5, 0.9688, 0.5, 0.9688, 1.0, 0.9375, 1.0, 0.9375, 0.5, 0.9375, 0.5, 0.9375, 1.0, 0.9062, 1.0, 0.9062, 0.5, 0.9062, 0.5, 0.9062, 1.0, 0.875, 1.0, 0.875, 0.5, 0.875, 0.5, 0.875, 1.0, 0.8438, 1.0, 0.8438, 0.5, 0.8438, 0.5, 0.8438, 1.0, 0.8125, 1.0, 0.8125, 0.5, 0.8125, 0.5, 0.8125, 1.0, 0.7812, 1.0, 0.7812, 0.5, 0.7188, 0.5, 0.7188, 1.0, 0.6875, 1.0, 0.6875, 0.5, 0.6875, 0.5, 0.6875, 1.0, 0.6562, 1.0, 0.6562, 0.5, 0.6562, 0.5, 0.6562, 1.0, 0.625, 1.0, 0.625, 0.5, 0.625, 0.5, 0.625, 1.0, 0.5938, 1.0, 0.5938, 0.5, 0.5938, 0.5, 0.5938, 1.0, 0.5625, 1.0, 0.5625, 0.5, 0.5625, 0.5, 0.5625, 1.0, 0.5312, 1.0, 0.5312, 0.5, 0.5312, 0.5, 0.5312, 1.0, 0.5, 1.0, 0.5, 0.5, 0.5, 0.5, 0.5, 1.0, 0.4688, 1.0, 0.4688, 0.5, 0.4688, 0.5, 0.4688, 1.0, 0.4375, 1.0, 0.4375, 0.5, 0.4375, 0.5, 0.4375, 1.0, 0.4062, 1.0, 0.4062, 0.5, 0.4062, 0.5, 0.4062, 1.0, 0.375, 1.0, 0.375, 0.5, 0.375, 0.5, 0.375, 1.0, 0.3438, 1.0, 0.3438, 0.5, 0.3438, 0.5, 0.3438, 1.0, 0.3125, 1.0, 0.3125, 0.5, 0.3125, 0.5, 0.3125, 1.0, 0.2812, 1.0, 0.2812, 0.5, 0.2812, 0.5, 0.2812, 1.0, 0.25, 1.0, 0.25, 0.5, 0.25, 0.5, 0.25, 1.0, 0.2188, 1.0, 0.2188, 0.5, 0.2188, 0.5, 0.2188, 1.0, 0.1875, 1.0, 0.1875, 0.5, 0.1875, 0.5, 0.1875, 1.0, 0.1562, 1.0, 0.1562, 0.5, 0.1562, 0.5, 0.1562, 1.0, 0.125, 1.0, 0.125, 0.5, 0.125, 0.5, 0.125, 1.0, 0.09375, 1.0, 0.09375, 0.5, 0.09375, 0.5, 0.09375, 1.0, 0.0625, 1.0, 0.0625, 0.5, 0.875, 1.0, 0.9062, 1.0, 0.9062, 1.0, 0.875, 1.0, 0.0625, 0.5, 0.0625, 1.0, 0.03125, 1.0, 0.03125, 0.5, 0.03125, 0.5, 0.03125, 1.0, 0.0, 1.0, 0.0, 0.5, 0.75, 0.49, 0.7968, 0.4854, 0.8418, 0.4717, 0.8833, 0.4496, 0.9197, 0.4197, 0.9496, 0.3833, 0.9717, 0.3418, 0.9854, 0.2968, 0.99, 0.25, 0.9854, 0.2032, 0.9717, 0.1582, 0.9496, 0.1167, 0.9197, 0.08029, 0.8833, 0.05045, 0.8418, 0.02827, 0.7968, 0.01461, 0.75, 0.01, 0.7032, 0.01461, 0.6582, 0.02827, 0.6167, 0.05045, 0.5803, 0.08029, 0.5504, 0.1167, 0.5283, 0.1582, 0.5146, 0.2032, 0.51, 0.25, 0.5146, 0.2968, 0.5283, 0.3418, 0.5504, 0.3833, 0.5803, 0.4197, 0.6167, 0.4496, 0.6582, 0.4717, 0.7032, 0.4854, 0.5938, 1.0, 0.625, 1.0, 0.625, 1.0, 0.5938, 1.0, 0.3125, 1.0, 0.3438, 1.0, 0.3438, 1.0, 0.3125, 1.0, 0.03125, 1.0, 0.0625, 1.0, 0.0625, 1.0, 0.03125, 1.0, 0.4375, 1.0, 0.4688, 1.0, 0.4688, 1.0, 0.4375, 1.0, 0.1562, 1.0, 0.1875, 1.0, 0.1875, 1.0, 0.1562, 1.0, 0.8438, 1.0, 0.875, 1.0, 0.875, 1.0, 0.8438, 1.0, 0.5625, 1.0, 0.5938, 1.0, 0.5938, 1.0, 0.5625, 1.0, 0.2812, 1.0, 0.3125, 1.0, 0.3125, 1.0, 0.2812, 1.0, 0.9688, 1.0, 1.0, 1.0, 1.0, 1.0, 0.9688, 1.0, 0.0, 1.0, 0.03125, 1.0, 0.03125, 1.0, 0.0, 1.0, 0.6875, 1.0, 0.7188, 1.0, 0.7188, 1.0, 0.6875, 1.0, 0.4062, 1.0, 0.4375, 1.0, 0.4375, 1.0, 0.4062, 1.0, 0.125, 1.0, 0.1562, 1.0, 0.1562, 1.0, 0.125, 1.0, 0.8125, 1.0, 0.8438, 1.0, 0.8438, 1.0, 0.8125, 1.0, 0.5312, 1.0, 0.5625, 1.0, 0.5625, 1.0, 0.5312, 1.0, 0.25, 1.0, 0.2812, 1.0, 0.2812, 1.0, 0.25, 1.0, 0.9375, 1.0, 0.9688, 1.0, 0.9688, 1.0, 0.9375, 1.0, 0.6562, 1.0, 0.6875, 1.0, 0.6875, 1.0, 0.6562, 1.0, 0.375, 1.0, 0.4062, 1.0, 0.4062, 1.0, 0.375, 1.0, 0.09375, 1.0, 0.125, 1.0, 0.125, 1.0, 0.09375, 1.0, 0.7812, 1.0, 0.8125, 1.0, 0.8125, 1.0, 0.7812, 1.0, 0.5, 1.0, 0.5312, 1.0, 0.5312, 1.0, 0.5, 1.0, 0.2188, 1.0, 0.25, 1.0, 0.25, 1.0, 0.2188, 1.0, 0.9062, 1.0, 0.9375, 1.0, 0.9375, 1.0, 0.9062, 1.0, 0.625, 1.0, 0.6562, 1.0, 0.6562, 1.0, 0.625, 1.0, 0.3438, 1.0, 0.375, 1.0, 0.375, 1.0, 0.3438, 1.0, 0.0625, 1.0, 0.09375, 1.0, 0.09375, 1.0, 0.0625, 1.0, 0.4688, 1.0, 0.5, 1.0, 0.5, 1.0, 0.4688, 1.0, 0.1875, 1.0, 0.2188, 1.0, 0.2188, 1.0, 0.1875, 1.0, 0.2968, 0.4854, 0.25, 0.49, 0.2032, 0.4854, 0.1582, 0.4717, 0.1167, 0.4496, 0.08029, 0.4197, 0.05045, 0.3833, 0.02827, 0.3418, 0.01461, 0.2968, 0.01, 0.25, 0.01461, 0.2032, 0.02827, 0.1582, 0.05045, 0.1167, 0.08029, 0.08029, 0.1167, 0.05045, 0.1582, 0.02827, 0.2032, 0.01461, 0.25, 0.01, 0.2968, 0.01461, 0.3418, 0.02827, 0.3833, 0.05045, 0.4197, 0.08029, 0.4496, 0.1167, 0.4717, 0.1582, 0.4854, 0.2032, 0.49, 0.25, 0.4854, 0.2968, 0.4717, 0.3418, 0.4496, 0.3833, 0.4197, 0.4197, 0.3833, 0.4496, 0.3418, 0.4717, 0.2812, 1.0, 0.3125, 1.0, 0.3125, 1.0, 0.2812, 1.0, 0.6875, 1.0, 0.7188, 1.0, 0.7188, 1.0, 0.6875, 1.0, 0.25, 1.0, 0.2812, 1.0, 0.2812, 1.0, 0.25, 1.0, 0.6562, 1.0, 0.6875, 1.0, 0.6875, 1.0, 0.6562, 1.0, 0.2188, 1.0, 0.25, 1.0, 0.25, 1.0, 0.2188, 1.0, 0.625, 1.0, 0.6562, 1.0, 0.6562, 1.0, 0.625, 1.0, 0.1875, 1.0, 0.2188, 1.0, 0.2188, 1.0, 0.1875, 1.0, 0.5938, 1.0, 0.625, 1.0, 0.625, 1.0, 0.5938, 1.0, 0.1562, 1.0, 0.1875, 1.0, 0.1875, 1.0, 0.1562, 1.0, 0.5625, 1.0, 0.5938, 1.0, 0.5938, 1.0, 0.5625, 1.0, 0.9688, 1.0, 1.0, 1.0, 1.0, 1.0, 0.9688, 1.0, 0.125, 1.0, 0.1562, 1.0, 0.1562, 1.0, 0.125, 1.0, 0.5312, 1.0, 0.5625, 1.0, 0.5625, 1.0, 0.5312, 1.0, 0.9375, 1.0, 0.9688, 1.0, 0.9688, 1.0, 0.9375, 1.0, 0.09375, 1.0, 0.125, 1.0, 0.125, 1.0, 0.09375, 1.0, 0.5, 1.0, 0.5312, 1.0, 0.5312, 1.0, 0.5, 1.0, 0.9062, 1.0, 0.9375, 1.0, 0.9375, 1.0, 0.9062, 1.0, 0.0625, 1.0, 0.09375, 1.0, 0.09375, 1.0, 0.0625, 1.0, 0.4688, 1.0, 0.5, 1.0, 0.5, 1.0, 0.4688, 1.0, 0.875, 1.0, 0.9062, 1.0, 0.9062, 1.0, 0.875, 1.0, 0.03125, 1.0, 0.0625, 1.0, 0.0625, 1.0, 0.03125, 1.0, 0.4375, 1.0, 0.4688, 1.0, 0.4688, 1.0, 0.4375, 1.0, 0.8438, 1.0, 0.875, 1.0, 0.875, 1.0, 0.8438, 1.0, 0.0, 1.0, 0.03125, 1.0, 0.03125, 1.0, 0.0, 1.0, 0.4062, 1.0, 0.4375, 1.0, 0.4375, 1.0, 0.4062, 1.0, 0.8125, 1.0, 0.8438, 1.0, 0.8438, 1.0, 0.8125, 1.0, 0.375, 1.0, 0.4062, 1.0, 0.4062, 1.0, 0.375, 1.0, 0.7812, 1.0, 0.8125, 1.0, 0.8125, 1.0, 0.7812, 1.0, 0.3438, 1.0, 0.375, 1.0, 0.375, 1.0, 0.3438, 1.0, 0.3125, 1.0, 0.3438, 1.0, 0.3438, 1.0, 0.3125, 1.0, 0.7812, 1.0, 0.7812, 1.0, 0.7812, 1.0, 0.7812, 0.5, 0.7188, 1.0, 0.7188, 0.5, 0.7188, 1.0, 0.7188, 1.0, 0.9854, 0.2032, 0.99, 0.25, 0.99, 0.25, 0.9854, 0.2032, 0.7812, 0.5, 0.7812, 1.0, 0.49, 0.25, 0.4854, 0.2032, 0.7188, 0.5, 0.99, 0.25, 0.7812, 0.5, 0.7812, 1.0, 0.7812, 1.0, 0.7812, 0.5, 0.49, 0.25, 0.4854, 0.2032, 0.4854, 0.2032, 0.49, 0.25, 0.99, 0.25, 0.9854, 0.2968, 0.9854, 0.2968, 0.99, 0.25, 0.7188, 1.0, 0.7188, 0.5, 0.7188, 0.5, 0.7188, 1.0, 0.4854, 0.2968, 0.49, 0.25, 0.49, 0.25, 0.4854, 0.2968])
me_cylinder_004.materials.append(mat_material)
me_cylinder_004.update()
me_cube = bpy.data.meshes.new('Cube')
me_cube.from_pydata([(-1.0, -1.0, -0.1625), (-1.0, -1.0, 0.1384), (-1.0, 1.0, -0.1625), (-1.0, 1.0, 0.1384), (1.0, -1.0, -0.1625), (1.0, -1.0, 0.1384), (1.0, 1.0, -0.1625), (1.0, 1.0, 0.1384), (-0.9587, -0.9587, 0.1384), (-0.9587, 0.9587, 0.1384), (0.9587, 0.9587, 0.1384), (0.9587, -0.9587, 0.1384), (-0.9587, -0.9587, -0.1143), (-0.9587, 0.9587, -0.1143), (0.9587, 0.9587, -0.1143), (0.9587, -0.9587, -0.1143)], [], [(0, 1, 3, 2), (2, 3, 7, 6), (6, 7, 5, 4), (4, 5, 1, 0), (2, 6, 4, 0), (5, 7, 10, 11), (11, 10, 14, 15), (3, 1, 8, 9), (1, 5, 11, 8), (7, 3, 9, 10), (14, 13, 12, 15), (9, 8, 12, 13), (8, 11, 15, 12), (10, 9, 13, 14)])
_uv = me_cube.uv_layers.new(name='UVMap')
_uv.uv.foreach_set('vector', [0.375, 0.0, 0.625, 0.0, 0.625, 0.25, 0.375, 0.25, 0.375, 0.25, 0.625, 0.25, 0.625, 0.5, 0.375, 0.5, 0.375, 0.5, 0.625, 0.5, 0.625, 0.75, 0.375, 0.75, 0.375, 0.75, 0.625, 0.75, 0.625, 1.0, 0.375, 1.0, 0.125, 0.5, 0.375, 0.5, 0.375, 0.75, 0.125, 0.75, 0.625, 0.75, 0.625, 0.5, 0.625, 0.5, 0.625, 0.75, 0.625, 0.75, 0.625, 0.5, 0.625, 0.5, 0.625, 0.75, 0.625, 0.25, 0.625, 0.0, 0.625, 0.0, 0.625, 0.25, 0.625, 1.0, 0.625, 0.75, 0.625, 0.75, 0.625, 1.0, 0.625, 0.5, 0.625, 0.25, 0.625, 0.25, 0.625, 0.5, 0.625, 0.5, 0.875, 0.5, 0.875, 0.75, 0.625, 0.75, 0.625, 0.25, 0.625, 0.0, 0.625, 0.0, 0.625, 0.25, 0.625, 1.0, 0.625, 0.75, 0.625, 0.75, 0.625, 1.0, 0.625, 0.5, 0.625, 0.25, 0.625, 0.25, 0.625, 0.5])
me_cube.materials.append(mat_material)
me_cube.update()

# ---- objects
ob_platform = bpy.data.objects.new('platform', me_cylinder)
ob_platform_001 = bpy.data.objects.new('platform.001', me_cylinder_001)
ob_platform_002 = bpy.data.objects.new('platform.002', me_cylinder_002)
ob_platform_003 = bpy.data.objects.new('platform.003', me_cylinder_003)
ob_platform_004 = bpy.data.objects.new('platform.004', me_cylinder_004)
ob_cube = bpy.data.objects.new('Cube', me_cube)

# ---- transforms, parenting, visibility, modifiers, constraints
ob_platform.location = (0.0, 0.0, 0.0)
ob_platform.rotation_euler = (0.0, -0.0, -1.57)
_m = ob_platform.modifiers.new('Bevel', 'BEVEL')
_m.width = 0.14
_m.width_pct = 0.14
_m.segments = 5
ob_platform_001.location = (0.0, 2.191, 0.2645)
ob_platform_001.rotation_euler = (0.0, -0.0, -1.57)
_m = ob_platform_001.modifiers.new('Bevel', 'BEVEL')
_m.width = 0.14
_m.width_pct = 0.14
_m.segments = 5
ob_platform_002.location = (1.916, 0.854, 0.2645)
ob_platform_002.rotation_euler = (0.0, -0.0, -2.701)
_m = ob_platform_002.modifiers.new('Bevel', 'BEVEL')
_m.width = 0.14
_m.width_pct = 0.14
_m.segments = 5
ob_platform_003.location = (-1.916, 0.854, 0.2645)
ob_platform_003.rotation_euler = (0.0, -0.0, 5.843)
_m = ob_platform_003.modifiers.new('Bevel', 'BEVEL')
_m.width = 0.14
_m.width_pct = 0.14
_m.segments = 5
ob_platform_004.location = (0.0, 4.383, 0.5296)
ob_platform_004.rotation_euler = (0.0, -0.0, -1.57)
_m = ob_platform_004.modifiers.new('Bevel', 'BEVEL')
_m.width = 0.14
_m.width_pct = 0.14
_m.segments = 5
ob_cube.location = (0.01176, -1.895, -0.2186)
_m = ob_cube.modifiers.new('Bevel', 'BEVEL')
_m.segments = 16
_m.affect = 'VERTICES'

# ---- collection membership
scene.collection.objects.link(ob_platform)
scene.collection.objects.link(ob_platform_001)
scene.collection.objects.link(ob_platform_002)
scene.collection.objects.link(ob_platform_003)
scene.collection.objects.link(ob_platform_004)
scene.collection.objects.link(ob_cube)

# ---- scene / render settings (as saved in the file)
scene.frame_start = 1; scene.frame_end = 250; scene.frame_set(1)
scene.render.engine = 'BLENDER_EEVEE_NEXT'
scene.render.image_settings.exr_codec = 'NONE'
scene.render.simplify_subdivision_render = 0
scene.render.simplify_child_particles_render = 0.0
scene.cycles.sampling_pattern = 'TABULATED_SOBOL'
scene.eevee.use_shadows = False
scene.view_settings.view_transform = 'Filmic'
bpy.context.view_layer.update()

# ---- added for rendering (the .blend has no active camera and no usable light): camera, sun + grey world if the file has none
cam_auto = bpy.data.cameras.new('AutoCamera')
cam_auto.lens = 50.0
cam_auto.sensor_width = 36.0
cam_auto.clip_end = 1000.0
ob_auto_camera = bpy.data.objects.new('AutoCamera', cam_auto)
scene.collection.objects.link(ob_auto_camera)
ob_auto_camera.location = (10.9595, -11.1319, 9.00744)
ob_auto_camera.rotation_euler = (1.09748, -7.21219e-08, 0.694738)
scene.camera = ob_auto_camera
light_auto_sun = bpy.data.lights.new('AutoSun', 'SUN')
light_auto_sun.energy = 3.0
light_auto_sun.angle = 0.0523599
ob_auto_sun = bpy.data.objects.new('AutoSun', light_auto_sun)
scene.collection.objects.link(ob_auto_sun)
ob_auto_sun.rotation_euler = (0.872665, 0.174533, 0.523599)
if scene.world is None:
    world_auto = bpy.data.worlds.new('AutoWorld')
    world_auto.color = (0.3, 0.3, 0.3)
    scene.world = world_auto
bpy.context.view_layer.update()
